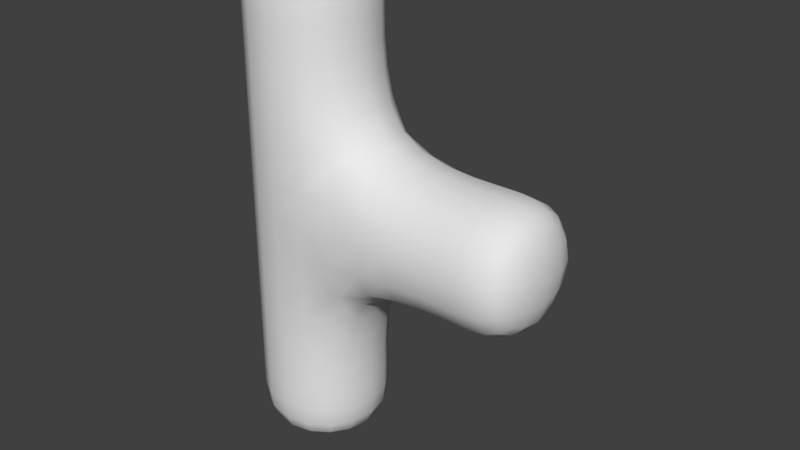 # Source: rigged.blend  (saved by Blender 2.77.0; exported with 4.5.12 LTS)
import bpy
from mathutils import Matrix  # noqa: F401  (used for matrix-valued properties, if any)

bpy.ops.wm.read_factory_settings(use_empty=True)
scene = bpy.context.scene
scene.name = 'Scene'

# ---- collections
col_collection_1 = bpy.data.collections.new('Collection 1'); scene.collection.children.link(col_collection_1)

# ---- materials (node trees are filled in below, after node groups)
mat_material = bpy.data.materials.new('Material')
mat_material.alpha_threshold = 0.0
mat_material.use_transparent_shadow = False
mat_material.roughness = 0.5
mat_material.line_color = (0.0, 0.0, 0.0, 1.0)

# ---- material node trees

# ---- world
world_world = bpy.data.worlds.new('World'); scene.world = world_world
world_world.color = (0.05088, 0.05088, 0.05088)
world_world.use_sun_shadow = False
world_world.sun_shadow_jitter_overblur = 0.0
world_world.cycles.sampling_method = 'MANUAL'

# ---- meshes
me_cube = bpy.data.meshes.new('Cube')
me_cube.from_pydata([(0.908, -2.049e-08, -3.466), (0.9375, -5.215e-08, -3.188), (0.8472, -0.3628, -3.463), (0.8194, 0.0, -3.675), (0.8472, 0.3628, -3.463), (0.875, 0.375, -3.188), (0.875, -0.375, -3.188), (0.7639, -0.3264, -3.663), (0.7639, 0.3264, -3.663), (-0.908, -1.159e-06, 3.466), (-0.9375, -1.11e-06, 3.188), (-0.8472, -0.3628, 3.463), (-0.8194, -1.2e-06, 3.675), (-0.8472, 0.3628, 3.463), (-0.875, 0.375, 3.188), (-0.875, -0.375, 3.188), (-0.7639, -0.3264, 3.663), (-0.7639, 0.3264, 3.663), (0.9687, -2.964e-07, -2.008), (0.9062, 0.3806, -2.0), (1.062, -4.47e-07, -1.594), (0.9062, -0.3806, -2.0), (0.9375, -1.788e-07, -2.438), (0.875, 0.375, -2.438), (1.0, 0.3975, -1.562), (1.0, -0.3975, -1.562), (0.875, -0.375, -2.438), (0.003906, -0.9389, -1.984), (0.3906, -0.8806, -1.984), (0.01562, -0.9431, -1.5), (-0.375, -0.875, -1.984), (-1.937e-07, -0.9375, -2.438), (0.375, -0.875, -2.438), (0.4375, -0.8975, -1.5), (-0.375, -0.875, -1.5), (-0.375, -0.875, -2.438), (-0.9375, 1.893e-07, -1.984), (-0.875, -0.375, -1.984), (-0.9375, 1.341e-07, -1.5), (-0.875, 0.375, -1.984), (-0.9375, 2.235e-07, -2.438), (-0.875, -0.375, -2.438), (-0.875, -0.375, -1.5), (-0.875, 0.375, -1.5), (-0.875, 0.375, -2.438), (0.003906, 0.9389, -1.984), (0.3906, 0.8806, -1.984), (2.086e-07, 0.9375, -2.438), (-0.375, 0.875, -1.984), (0.01563, 0.9431, -1.5), (0.4375, 0.8975, -1.5), (0.375, 0.875, -2.438), (-0.375, 0.875, -2.438), (-0.375, 0.875, -1.5), (0.03125, 0.9637, 0.0), (0.03125, 0.9587, -0.5), (-0.375, 0.875, 0.0), (0.03125, 0.9587, 0.5), (0.5, 0.98, 0.0), (0.5, 0.96, -0.5), (-0.375, 0.875, -0.5), (-0.375, 0.875, 0.5), (0.5, 0.96, 0.5), (-0.9375, -1.77e-07, 0.0), (-0.9375, -4.47e-08, -0.5), (-0.875, -0.375, 0.0), (-0.9375, -3.278e-07, 0.5), (-0.875, 0.375, 0.0), (-0.875, 0.375, -0.5), (-0.875, -0.375, -0.5), (-0.875, -0.375, 0.5), (-0.875, 0.375, 0.5), (2.008, -1.14e-06, -0.9687), (1.594, -8.866e-07, -1.062), (2.0, 0.3806, -0.9062), (2.438, -1.378e-06, -0.9375), (2.0, -0.3806, -0.9062), (1.562, -0.3975, -1.0), (1.563, 0.3975, -1.0), (2.438, 0.375, -0.875), (2.437, -0.375, -0.875), (0.03125, -0.9638, 0.0), (0.03125, -0.9588, -0.5), (0.5, -0.98, 0.0), (0.03125, -0.9588, 0.5), (-0.375, -0.875, 0.0), (-0.375, -0.875, -0.5), (0.5, -0.96, -0.5), (0.5, -0.96, 0.5), (-0.375, -0.875, 0.5), (6.519e-08, 1.192e-07, -3.939), (0.3507, 5.96e-08, -3.91), (2.235e-08, -0.3507, -3.91), (-0.3507, 1.788e-07, -3.91), (1.043e-07, 0.3507, -3.91), (0.3264, 0.3264, -3.882), (0.3264, -0.3264, -3.882), (-0.3264, -0.3264, -3.882), (-0.3264, 0.3264, -3.882), (-0.908, 2.57e-07, -3.466), (-0.9375, 2.533e-07, -3.188), (-0.8472, 0.3628, -3.463), (-0.8194, 2.459e-07, -3.675), (-0.8472, -0.3628, -3.463), (-0.875, -0.375, -3.188), (-0.875, 0.375, -3.188), (-0.7639, 0.3264, -3.663), (-0.7639, -0.3264, -3.663), (-4.843e-08, -0.908, -3.466), (-7.451e-08, -0.9375, -3.188), (-0.3628, -0.8472, -3.463), (-3.725e-08, -0.8194, -3.675), (0.3628, -0.8472, -3.463), (0.375, -0.875, -3.188), (-0.375, -0.875, -3.188), (-0.3264, -0.7639, -3.663), (0.3264, -0.7639, -3.663), (1.732e-07, 0.908, -3.466), (1.788e-07, 0.9375, -3.188), (0.3628, 0.8472, -3.463), (1.639e-07, 0.8194, -3.675), (-0.3628, 0.8472, -3.463), (-0.375, 0.875, -3.188), (0.375, 0.875, -3.188), (0.3264, 0.7639, -3.663), (-0.3264, 0.7639, -3.663), (3.466, 0.908, 7.153e-07), (3.188, 0.9375, 4.768e-07), (3.463, 0.8472, 0.3628), (3.675, 0.8194, 7.153e-07), (3.463, 0.8472, -0.3628), (3.188, 0.875, -0.375), (3.188, 0.875, 0.375), (3.663, 0.7639, 0.3264), (3.663, 0.7639, -0.3264), (-0.9375, -8.103e-07, 1.984), (-0.9375, -6.407e-07, 1.5), (-0.875, -0.375, 1.984), (-0.9375, -9.462e-07, 2.438), (-0.875, 0.375, 1.984), (-0.875, 0.375, 1.5), (-0.875, -0.375, 1.5), (-0.875, -0.375, 2.438), (-0.875, 0.375, 2.438), (0.9687, -1.531e-06, 2.008), (1.062, -1.453e-06, 1.594), (0.9062, 0.3806, 2.0), (0.9375, -1.639e-06, 2.438), (0.9062, -0.3806, 2.0), (1.0, -0.3975, 1.562), (1.0, 0.3975, 1.562), (0.875, 0.375, 2.438), (0.875, -0.375, 2.438), (0.003905, -0.9389, 1.984), (0.01562, -0.9431, 1.5), (0.3906, -0.8806, 1.984), (-1.296e-06, -0.9375, 2.438), (-0.375, -0.875, 1.984), (-0.375, -0.875, 1.5), (0.4375, -0.8975, 1.5), (0.375, -0.875, 2.438), (-0.375, -0.875, 2.438), (0.003906, 0.9389, 1.984), (0.01562, 0.9431, 1.5), (-0.375, 0.875, 1.984), (-5.96e-07, 0.9375, 2.438), (0.3906, 0.8806, 1.984), (0.4375, 0.8975, 1.5), (-0.375, 0.875, 1.5), (-0.375, 0.875, 2.438), (0.375, 0.875, 2.438), (-1.099e-06, -1.49e-06, 3.939), (-9.686e-07, 0.3507, 3.91), (-0.3507, -1.356e-06, 3.91), (-1.222e-06, -0.3507, 3.91), (0.3507, -1.632e-06, 3.91), (0.3264, 0.3264, 3.882), (-0.3264, 0.3264, 3.882), (-0.3264, -0.3264, 3.882), (0.3264, -0.3264, 3.882), (-7.506e-07, 0.908, 3.466), (-7.153e-07, 0.9375, 3.188), (-0.3628, 0.8472, 3.463), (-7.898e-07, 0.8194, 3.675), (0.3628, 0.8472, 3.463), (0.375, 0.875, 3.188), (-0.375, 0.875, 3.188), (-0.3264, 0.7639, 3.663), (0.3264, 0.7639, 3.663), (-1.421e-06, -0.908, 3.466), (-1.416e-06, -0.9375, 3.188), (0.3628, -0.8472, 3.463), (-1.386e-06, -0.8194, 3.675), (-0.3628, -0.8472, 3.463), (-0.375, -0.875, 3.188), (0.375, -0.875, 3.188), (0.3264, -0.7639, 3.663), (-0.3264, -0.7639, 3.663), (0.908, -1.833e-06, 3.466), (0.9375, -1.81e-06, 3.188), (0.8472, 0.3628, 3.463), (0.8194, -1.81e-06, 3.675), (0.8472, -0.3628, 3.463), (0.875, -0.375, 3.188), (0.875, 0.375, 3.188), (0.7639, 0.3264, 3.663), (0.7639, -0.3264, 3.663), (1.984, -0.9403, 2.384e-07), (1.5, -0.9488, 0.0), (1.984, -0.8806, -0.3906), (2.437, -0.9375, 4.768e-07), (1.984, -0.8806, 0.3906), (1.5, -0.8975, 0.4375), (1.5, -0.8975, -0.4375), (2.437, -0.875, -0.375), (2.437, -0.875, 0.375), (1.984, 0.9403, 2.384e-07), (1.5, 0.9487, 0.0), (1.984, 0.8806, 0.3906), (2.438, 0.9375, 4.768e-07), (1.984, 0.8806, -0.3906), (1.5, 0.8975, -0.4375), (1.5, 0.8975, 0.4375), (2.438, 0.875, 0.375), (2.438, 0.875, -0.375), (2.008, -1.764e-06, 0.9688), (1.594, -1.565e-06, 1.062), (2.0, -0.3806, 0.9062), (2.437, -1.997e-06, 0.9375), (2.0, 0.3806, 0.9062), (1.562, 0.3975, 1.0), (1.562, -0.3975, 1.0), (2.437, -0.375, 0.875), (2.437, 0.375, 0.875), (3.939, -2.572e-06, 7.153e-07), (3.91, -2.429e-06, -0.3507), (3.91, 0.3507, 7.153e-07), (3.91, -2.682e-06, 0.3507), (3.91, -0.3507, 7.153e-07), (3.882, -0.3264, -0.3264), (3.882, 0.3264, -0.3264), (3.882, 0.3264, 0.3264), (3.882, -0.3264, 0.3264), (3.466, -2.582e-06, 0.908), (3.187, -2.421e-06, 0.9375), (3.463, -0.3628, 0.8472), (3.675, -2.682e-06, 0.8194), (3.463, 0.3628, 0.8472), (3.187, 0.375, 0.875), (3.187, -0.375, 0.875), (3.663, -0.3264, 0.7639), (3.663, 0.3264, 0.7639), (3.466, -1.973e-06, -0.908), (3.188, -1.803e-06, -0.9375), (3.463, 0.3628, -0.8472), (3.675, -2.123e-06, -0.8194), (3.463, -0.3628, -0.8472), (3.187, -0.375, -0.875), (3.188, 0.375, -0.875), (3.663, 0.3264, -0.7639), (3.663, -0.3264, -0.7639), (3.466, -0.908, 7.153e-07), (3.187, -0.9375, 4.768e-07), (3.463, -0.8472, -0.3628), (3.675, -0.8194, 7.153e-07), (3.463, -0.8472, 0.3628), (3.187, -0.875, 0.375), (3.187, -0.875, -0.375), (3.663, -0.7639, -0.3264), (3.663, -0.7639, 0.3264), (0.875, 0.375, -2.844), (0.9375, -9.593e-08, -2.844), (0.875, -0.375, -2.844), (0.375, 0.875, -2.844), (1.872e-07, 0.9375, -2.844), (-0.375, 0.875, -2.844), (0.6875, 0.6875, -2.438), (0.7148, 0.6959, -1.988), (0.7969, 0.7212, -1.516), (0.375, -0.875, -2.844), (-1.192e-07, -0.9375, -2.844), (-0.375, -0.875, -2.844), (0.6875, -0.6875, -2.438), (0.7148, -0.6959, -1.988), (0.7969, -0.7213, -1.516), (-0.875, -0.375, -2.844), (-0.9375, 2.412e-07, -2.844), (-0.875, 0.375, -2.844), (-0.6875, -0.6875, -2.438), (-0.6875, -0.6875, -1.984), (-0.6875, -0.6875, -1.5), (-0.6875, 0.6875, -2.438), (-0.6875, 0.6875, -1.984), (-0.6875, 0.6875, -1.5), (1.203, 0.4087, -1.203), (1.258, -6.51e-07, -1.258), (1.203, -0.4088, -1.203), (0.4844, 0.9244, -1.0), (0.02734, 0.9498, -1.0), (-0.375, 0.875, -1.0), (0.4844, -0.9244, -1.0), (0.02734, -0.9498, -1.0), (-0.375, -0.875, -1.0), (-0.875, -0.375, -1.0), (-0.9375, 5.867e-08, -1.0), (-0.875, 0.375, -1.0), (-0.875, -0.375, 2.844), (-0.9375, -1.047e-06, 2.844), (-0.875, 0.375, 2.844), (0.375, -0.875, 2.844), (-1.367e-06, -0.9375, 2.844), (-0.375, -0.875, 2.844), (0.375, 0.875, 2.844), (-6.706e-07, 0.9375, 2.844), (-0.375, 0.875, 2.844), (0.875, 0.375, 2.844), (0.9375, -1.743e-06, 2.844), (0.875, -0.375, 2.844), (-0.6875, 0.6875, 0.5), (-0.6875, 0.6875, 0.0), (-0.6875, 0.6875, -0.5), (1.0, 0.9244, -0.4844), (1.0, 0.9622, 0.0), (1.0, 0.9244, 0.4844), (-0.6875, -0.6875, 0.5), (-0.6875, -0.6875, 0.0), (-0.6875, -0.6875, -0.5), (1.0, -0.9244, -0.4844), (1.0, -0.9622, 0.0), (1.0, -0.9244, 0.4844), (0.599, 0.3021, -3.799), (0.6432, 2.328e-08, -3.822), (0.599, -0.3021, -3.799), (0.3021, 0.599, -3.799), (1.416e-07, 0.6432, -3.822), (-0.3021, 0.599, -3.799), (0.3021, -0.599, -3.799), (-1.863e-08, -0.6432, -3.822), (-0.3021, -0.599, -3.799), (-0.599, -0.3021, -3.799), (-0.6432, 2.207e-07, -3.822), (-0.599, 0.3021, -3.799), (0.6875, -0.6875, -3.188), (0.6654, -0.6654, -3.46), (0.599, -0.599, -3.651), (0.599, 0.599, -3.651), (0.6654, 0.6654, -3.46), (0.6875, 0.6875, -3.188), (-0.6875, 0.6875, -3.188), (-0.6654, 0.6654, -3.46), (-0.599, 0.599, -3.651), (-0.599, -0.599, -3.651), (-0.6654, -0.6654, -3.46), (-0.6875, -0.6875, -3.188), (1.203, 0.4087, 1.203), (1.258, -1.445e-06, 1.258), (1.203, -0.4088, 1.203), (0.4844, 0.9244, 1.0), (0.02734, 0.9498, 1.0), (-0.375, 0.875, 1.0), (0.4844, -0.9244, 1.0), (0.02734, -0.9498, 1.0), (-0.375, -0.875, 1.0), (-0.875, -0.375, 1.0), (-0.9375, -4.815e-07, 1.0), (-0.875, 0.375, 1.0), (2.844, 0.375, 0.875), (2.844, -2.228e-06, 0.9375), (2.844, -0.375, 0.875), (2.844, -0.875, -0.375), (2.844, -0.9375, 4.768e-07), (2.844, -0.875, 0.375), (2.844, 0.875, -0.375), (2.844, 0.9375, 4.768e-07), (2.844, 0.875, 0.375), (2.844, 0.375, -0.875), (2.844, -1.607e-06, -0.9375), (2.844, -0.375, -0.875), (-0.6875, -0.6875, 2.438), (-0.6875, -0.6875, 1.984), (-0.6875, -0.6875, 1.5), (0.7969, -0.7213, 1.516), (0.7148, -0.6959, 1.988), (0.6875, -0.6875, 2.438), (0.6875, 0.6875, 2.438), (0.7148, 0.6959, 1.988), (0.7969, 0.7212, 1.516), (-0.6875, 0.6875, 1.5), (-0.6875, 0.6875, 1.984), (-0.6875, 0.6875, 2.438), (0.599, 0.3021, 3.799), (0.6432, -1.74e-06, 3.822), (0.599, -0.3021, 3.799), (0.3021, 0.599, 3.799), (-8.54e-07, 0.6432, 3.822), (-0.3021, 0.599, 3.799), (0.3021, -0.599, 3.799), (-1.329e-06, -0.6432, 3.822), (-0.3021, -0.599, 3.799), (-0.599, -0.3021, 3.799), (-0.6432, -1.257e-06, 3.822), (-0.599, 0.3021, 3.799), (-0.6875, -0.6875, 3.188), (-0.6654, -0.6654, 3.46), (-0.599, -0.599, 3.651), (-0.599, 0.599, 3.651), (-0.6654, 0.6654, 3.46), (-0.6875, 0.6875, 3.188), (0.599, 0.599, 3.651), (0.6654, 0.6654, 3.46), (0.6875, 0.6875, 3.188), (0.6875, -0.6875, 3.188), (0.6654, -0.6654, 3.46), (0.599, -0.599, 3.651), (1.516, 0.7212, -0.7969), (1.988, 0.6959, -0.7148), (2.438, 0.6875, -0.6875), (2.437, -0.6875, -0.6875), (1.988, -0.6959, -0.7148), (1.516, -0.7213, -0.7969), (2.437, -0.6875, 0.6875), (1.988, -0.6959, 0.7148), (1.516, -0.7213, 0.7969), (1.516, 0.7212, 0.7969), (1.988, 0.6959, 0.7148), (2.438, 0.6875, 0.6875), (3.799, 0.3021, 0.599), (3.822, -2.721e-06, 0.6432), (3.799, -0.3021, 0.599), (3.799, -0.599, -0.3021), (3.822, -0.6432, 7.153e-07), (3.799, -0.599, 0.3021), (3.799, 0.599, -0.3021), (3.822, 0.6432, 7.153e-07), (3.799, 0.599, 0.3021), (3.799, 0.3021, -0.599), (3.822, -2.275e-06, -0.6432), (3.799, -0.3021, -0.599), (3.188, 0.6875, 0.6875), (3.46, 0.6654, 0.6654), (3.651, 0.599, 0.599), (3.651, 0.599, -0.599), (3.46, 0.6654, -0.6654), (3.188, 0.6875, -0.6875), (3.187, -0.6875, 0.6875), (3.46, -0.6654, 0.6654), (3.651, -0.599, 0.599), (3.651, -0.599, -0.599), (3.46, -0.6654, -0.6654), (3.187, -0.6875, -0.6875), (0.6875, 0.6875, -2.844), (0.6875, -0.6875, -2.844), (-0.6875, -0.6875, -2.844), (-0.6875, 0.6875, -2.844), (1.0, 0.786, -1.0), (1.0, -0.786, -1.0), (-0.6875, -0.6875, -1.0), (-0.6875, 0.6875, -1.0), (-0.6875, -0.6875, 2.844), (-0.6875, 0.6875, 2.844), (0.6875, -0.6875, 2.844), (0.6875, 0.6875, 2.844), (0.5093, 0.5093, -3.755), (0.5093, -0.5093, -3.755), (-0.5093, 0.5093, -3.755), (-0.5093, -0.5093, -3.755), (1.0, 0.786, 1.0), (1.0, -0.786, 1.0), (-0.6875, 0.6875, 1.0), (-0.6875, -0.6875, 1.0), (2.844, -0.6875, 0.6875), (2.844, 0.6875, 0.6875), (2.844, -0.6875, -0.6875), (2.844, 0.6875, -0.6875), (0.5093, 0.5093, 3.755), (0.5093, -0.5093, 3.755), (-0.5093, 0.5093, 3.755), (-0.5093, -0.5093, 3.755), (3.755, 0.5093, 0.5093), (3.755, -0.5093, 0.5093), (3.755, -0.5093, -0.5093), (3.755, 0.5093, -0.5093)], [], [(0, 4, 5, 1), (1, 5, 270, 271), (4, 346, 347, 5), (5, 347, 450, 270), (0, 1, 6, 2), (2, 6, 342, 343), (1, 271, 272, 6), (6, 272, 451, 342), (0, 2, 7, 3), (3, 7, 332, 331), (2, 343, 344, 7), (7, 344, 463, 332), (0, 3, 8, 4), (4, 8, 345, 346), (3, 331, 330, 8), (8, 330, 462, 345), (9, 13, 14, 10), (10, 14, 308, 307), (13, 406, 407, 14), (14, 407, 459, 308), (9, 10, 15, 11), (11, 15, 402, 403), (10, 307, 306, 15), (15, 306, 458, 402), (9, 11, 16, 12), (12, 16, 399, 400), (11, 403, 404, 16), (16, 404, 477, 399), (9, 12, 17, 13), (13, 17, 405, 406), (12, 400, 401, 17), (17, 401, 476, 405), (18, 22, 23, 19), (19, 23, 276, 277), (22, 271, 270, 23), (23, 270, 450, 276), (18, 19, 24, 20), (20, 24, 294, 295), (19, 277, 278, 24), (24, 278, 454, 294), (18, 20, 25, 21), (21, 25, 284, 283), (20, 295, 296, 25), (25, 296, 455, 284), (18, 21, 26, 22), (22, 26, 272, 271), (21, 283, 282, 26), (26, 282, 451, 272), (27, 31, 32, 28), (28, 32, 282, 283), (31, 280, 279, 32), (32, 279, 451, 282), (27, 28, 33, 29), (29, 33, 300, 301), (28, 283, 284, 33), (33, 284, 455, 300), (27, 29, 34, 30), (30, 34, 290, 289), (29, 301, 302, 34), (34, 302, 456, 290), (27, 30, 35, 31), (31, 35, 281, 280), (30, 289, 288, 35), (35, 288, 452, 281), (36, 40, 41, 37), (37, 41, 288, 289), (40, 286, 285, 41), (41, 285, 452, 288), (36, 37, 42, 38), (38, 42, 303, 304), (37, 289, 290, 42), (42, 290, 456, 303), (36, 38, 43, 39), (39, 43, 293, 292), (38, 304, 305, 43), (43, 305, 457, 293), (36, 39, 44, 40), (40, 44, 287, 286), (39, 292, 291, 44), (44, 291, 453, 287), (45, 49, 50, 46), (46, 50, 278, 277), (49, 298, 297, 50), (50, 297, 454, 278), (45, 46, 51, 47), (47, 51, 273, 274), (46, 277, 276, 51), (51, 276, 450, 273), (45, 47, 52, 48), (48, 52, 291, 292), (47, 274, 275, 52), (52, 275, 453, 291), (45, 48, 53, 49), (49, 53, 299, 298), (48, 292, 293, 53), (53, 293, 457, 299), (54, 58, 59, 55), (55, 59, 297, 298), (58, 322, 321, 59), (59, 321, 454, 297), (54, 55, 60, 56), (56, 60, 320, 319), (55, 298, 299, 60), (60, 299, 457, 320), (54, 56, 61, 57), (57, 61, 359, 358), (56, 319, 318, 61), (61, 318, 468, 359), (54, 57, 62, 58), (58, 62, 323, 322), (57, 358, 357, 62), (62, 357, 466, 323), (63, 67, 68, 64), (64, 68, 305, 304), (67, 319, 320, 68), (68, 320, 457, 305), (63, 64, 69, 65), (65, 69, 326, 325), (64, 304, 303, 69), (69, 303, 456, 326), (63, 65, 70, 66), (66, 70, 363, 364), (65, 325, 324, 70), (70, 324, 469, 363), (63, 66, 71, 67), (67, 71, 318, 319), (66, 364, 365, 71), (71, 365, 468, 318), (72, 76, 77, 73), (73, 77, 296, 295), (76, 418, 419, 77), (77, 419, 455, 296), (72, 73, 78, 74), (74, 78, 414, 415), (73, 295, 294, 78), (78, 294, 454, 414), (72, 74, 79, 75), (75, 79, 375, 376), (74, 415, 416, 79), (79, 416, 473, 375), (72, 75, 80, 76), (76, 80, 417, 418), (75, 376, 377, 80), (80, 377, 472, 417), (81, 85, 86, 82), (82, 86, 302, 301), (85, 325, 326, 86), (86, 326, 456, 302), (81, 82, 87, 83), (83, 87, 327, 328), (82, 301, 300, 87), (87, 300, 455, 327), (81, 83, 88, 84), (84, 88, 360, 361), (83, 328, 329, 88), (88, 329, 467, 360), (81, 84, 89, 85), (85, 89, 324, 325), (84, 361, 362, 89), (89, 362, 469, 324), (90, 94, 95, 91), (91, 95, 330, 331), (94, 334, 333, 95), (95, 333, 462, 330), (90, 91, 96, 92), (92, 96, 336, 337), (91, 331, 332, 96), (96, 332, 463, 336), (90, 92, 97, 93), (93, 97, 339, 340), (92, 337, 338, 97), (97, 338, 465, 339), (90, 93, 98, 94), (94, 98, 335, 334), (93, 340, 341, 98), (98, 341, 464, 335), (99, 103, 104, 100), (100, 104, 285, 286), (103, 352, 353, 104), (104, 353, 452, 285), (99, 100, 105, 101), (101, 105, 348, 349), (100, 286, 287, 105), (105, 287, 453, 348), (99, 101, 106, 102), (102, 106, 341, 340), (101, 349, 350, 106), (106, 350, 464, 341), (99, 102, 107, 103), (103, 107, 351, 352), (102, 340, 339, 107), (107, 339, 465, 351), (108, 112, 113, 109), (109, 113, 279, 280), (112, 343, 342, 113), (113, 342, 451, 279), (108, 109, 114, 110), (110, 114, 353, 352), (109, 280, 281, 114), (114, 281, 452, 353), (108, 110, 115, 111), (111, 115, 338, 337), (110, 352, 351, 115), (115, 351, 465, 338), (108, 111, 116, 112), (112, 116, 344, 343), (111, 337, 336, 116), (116, 336, 463, 344), (117, 121, 122, 118), (118, 122, 275, 274), (121, 349, 348, 122), (122, 348, 453, 275), (117, 118, 123, 119), (119, 123, 347, 346), (118, 274, 273, 123), (123, 273, 450, 347), (117, 119, 124, 120), (120, 124, 333, 334), (119, 346, 345, 124), (124, 345, 462, 333), (117, 120, 125, 121), (121, 125, 350, 349), (120, 334, 335, 125), (125, 335, 464, 350), (126, 130, 131, 127), (127, 131, 372, 373), (130, 442, 443, 131), (131, 443, 473, 372), (126, 127, 132, 128), (128, 132, 438, 439), (127, 373, 374, 132), (132, 374, 471, 438), (126, 128, 133, 129), (129, 133, 434, 433), (128, 439, 440, 133), (133, 440, 478, 434), (126, 129, 134, 130), (130, 134, 441, 442), (129, 433, 432, 134), (134, 432, 481, 441), (135, 139, 140, 136), (136, 140, 365, 364), (139, 388, 387, 140), (140, 387, 468, 365), (135, 136, 141, 137), (137, 141, 380, 379), (136, 364, 363, 141), (141, 363, 469, 380), (135, 137, 142, 138), (138, 142, 306, 307), (137, 379, 378, 142), (142, 378, 458, 306), (135, 138, 143, 139), (139, 143, 389, 388), (138, 307, 308, 143), (143, 308, 459, 389), (144, 148, 149, 145), (145, 149, 356, 355), (148, 382, 381, 149), (149, 381, 467, 356), (144, 145, 150, 146), (146, 150, 386, 385), (145, 355, 354, 150), (150, 354, 466, 386), (144, 146, 151, 147), (147, 151, 315, 316), (146, 385, 384, 151), (151, 384, 461, 315), (144, 147, 152, 148), (148, 152, 383, 382), (147, 316, 317, 152), (152, 317, 460, 383), (153, 157, 158, 154), (154, 158, 362, 361), (157, 379, 380, 158), (158, 380, 469, 362), (153, 154, 159, 155), (155, 159, 381, 382), (154, 361, 360, 159), (159, 360, 467, 381), (153, 155, 160, 156), (156, 160, 309, 310), (155, 382, 383, 160), (160, 383, 460, 309), (153, 156, 161, 157), (157, 161, 378, 379), (156, 310, 311, 161), (161, 311, 458, 378), (162, 166, 167, 163), (163, 167, 357, 358), (166, 385, 386, 167), (167, 386, 466, 357), (162, 163, 168, 164), (164, 168, 387, 388), (163, 358, 359, 168), (168, 359, 468, 387), (162, 164, 169, 165), (165, 169, 314, 313), (164, 388, 389, 169), (169, 389, 459, 314), (162, 165, 170, 166), (166, 170, 384, 385), (165, 313, 312, 170), (170, 312, 461, 384), (171, 175, 176, 172), (172, 176, 393, 394), (175, 391, 390, 176), (176, 390, 474, 393), (171, 172, 177, 173), (173, 177, 401, 400), (172, 394, 395, 177), (177, 395, 476, 401), (171, 173, 178, 174), (174, 178, 398, 397), (173, 400, 399, 178), (178, 399, 477, 398), (171, 174, 179, 175), (175, 179, 392, 391), (174, 397, 396, 179), (179, 396, 475, 392), (180, 184, 185, 181), (181, 185, 312, 313), (184, 409, 410, 185), (185, 410, 461, 312), (180, 181, 186, 182), (182, 186, 407, 406), (181, 313, 314, 186), (186, 314, 459, 407), (180, 182, 187, 183), (183, 187, 395, 394), (182, 406, 405, 187), (187, 405, 476, 395), (180, 183, 188, 184), (184, 188, 408, 409), (183, 394, 393, 188), (188, 393, 474, 408), (189, 193, 194, 190), (190, 194, 311, 310), (193, 403, 402, 194), (194, 402, 458, 311), (189, 190, 195, 191), (191, 195, 411, 412), (190, 310, 309, 195), (195, 309, 460, 411), (189, 191, 196, 192), (192, 196, 396, 397), (191, 412, 413, 196), (196, 413, 475, 396), (189, 192, 197, 193), (193, 197, 404, 403), (192, 397, 398, 197), (197, 398, 477, 404), (198, 202, 203, 199), (199, 203, 317, 316), (202, 412, 411, 203), (203, 411, 460, 317), (198, 199, 204, 200), (200, 204, 410, 409), (199, 316, 315, 204), (204, 315, 461, 410), (198, 200, 205, 201), (201, 205, 390, 391), (200, 409, 408, 205), (205, 408, 474, 390), (198, 201, 206, 202), (202, 206, 413, 412), (201, 391, 392, 206), (206, 392, 475, 413), (207, 211, 212, 208), (208, 212, 329, 328), (211, 421, 422, 212), (212, 422, 467, 329), (207, 208, 213, 209), (209, 213, 419, 418), (208, 328, 327, 213), (213, 327, 455, 419), (207, 209, 214, 210), (210, 214, 369, 370), (209, 418, 417, 214), (214, 417, 472, 369), (207, 210, 215, 211), (211, 215, 420, 421), (210, 370, 371, 215), (215, 371, 470, 420), (216, 220, 221, 217), (217, 221, 321, 322), (220, 415, 414, 221), (221, 414, 454, 321), (216, 217, 222, 218), (218, 222, 423, 424), (217, 322, 323, 222), (222, 323, 466, 423), (216, 218, 223, 219), (219, 223, 374, 373), (218, 424, 425, 223), (223, 425, 471, 374), (216, 219, 224, 220), (220, 224, 416, 415), (219, 373, 372, 224), (224, 372, 473, 416), (225, 229, 230, 226), (226, 230, 354, 355), (229, 424, 423, 230), (230, 423, 466, 354), (225, 226, 231, 227), (227, 231, 422, 421), (226, 355, 356, 231), (231, 356, 467, 422), (225, 227, 232, 228), (228, 232, 368, 367), (227, 421, 420, 232), (232, 420, 470, 368), (225, 228, 233, 229), (229, 233, 425, 424), (228, 367, 366, 233), (233, 366, 471, 425), (234, 238, 239, 235), (235, 239, 437, 436), (238, 430, 429, 239), (239, 429, 480, 437), (234, 235, 240, 236), (236, 240, 432, 433), (235, 436, 435, 240), (240, 435, 481, 432), (234, 236, 241, 237), (237, 241, 426, 427), (236, 433, 434, 241), (241, 434, 478, 426), (234, 237, 242, 238), (238, 242, 431, 430), (237, 427, 428, 242), (242, 428, 479, 431), (243, 247, 248, 244), (244, 248, 366, 367), (247, 439, 438, 248), (248, 438, 471, 366), (243, 244, 249, 245), (245, 249, 444, 445), (244, 367, 368, 249), (249, 368, 470, 444), (243, 245, 250, 246), (246, 250, 428, 427), (245, 445, 446, 250), (250, 446, 479, 428), (243, 246, 251, 247), (247, 251, 440, 439), (246, 427, 426, 251), (251, 426, 478, 440), (252, 256, 257, 253), (253, 257, 377, 376), (256, 448, 449, 257), (257, 449, 472, 377), (252, 253, 258, 254), (254, 258, 443, 442), (253, 376, 375, 258), (258, 375, 473, 443), (252, 254, 259, 255), (255, 259, 435, 436), (254, 442, 441, 259), (259, 441, 481, 435), (252, 255, 260, 256), (256, 260, 447, 448), (255, 436, 437, 260), (260, 437, 480, 447), (261, 265, 266, 262), (262, 266, 371, 370), (265, 445, 444, 266), (266, 444, 470, 371), (261, 262, 267, 263), (263, 267, 449, 448), (262, 370, 369, 267), (267, 369, 472, 449), (261, 263, 268, 264), (264, 268, 429, 430), (263, 448, 447, 268), (268, 447, 480, 429), (261, 264, 269, 265), (265, 269, 446, 445), (264, 430, 431, 269), (269, 431, 479, 446)])
me_cube.polygons.foreach_set('use_smooth', [True] * 480)
_uv = me_cube.uv_layers.new(name='UVMap')
_uv.uv.foreach_set('vector', [0.0, 0.0, 1.0, 0.0, 1.0, 1.0, 0.0, 1.0, 0.0, 0.0, 1.0, 0.0, 1.0, 1.0, 0.0, 1.0, 0.0, 0.0, 1.0, 0.0, 1.0, 1.0, 0.0, 1.0, 0.0, 0.0, 1.0, 0.0, 1.0, 1.0, 0.0, 1.0, 0.0, 0.0, 1.0, 0.0, 1.0, 1.0, 0.0, 1.0, 0.0, 0.0, 1.0, 0.0, 1.0, 1.0, 0.0, 1.0, 0.0, 0.0, 1.0, 0.0, 1.0, 1.0, 0.0, 1.0, 0.0, 0.0, 1.0, 0.0, 1.0, 1.0, 0.0, 1.0, 0.0, 0.0, 1.0, 0.0, 1.0, 1.0, 0.0, 1.0, 0.0, 0.0, 1.0, 0.0, 1.0, 1.0, 0.0, 1.0, 0.0, 0.0, 1.0, 0.0, 1.0, 1.0, 0.0, 1.0, 0.0, 0.0, 1.0, 0.0, 1.0, 1.0, 0.0, 1.0, 0.0, 0.0, 1.0, 0.0, 1.0, 1.0, 0.0, 1.0, 0.0, 0.0, 1.0, 0.0, 1.0, 1.0, 0.0, 1.0, 0.0, 0.0, 1.0, 0.0, 1.0, 1.0, 0.0, 1.0, 0.0, 0.0, 1.0, 0.0, 1.0, 1.0, 0.0, 1.0, 0.0, 0.0, 1.0, 0.0, 1.0, 1.0, 0.0, 1.0, 0.0, 0.0, 1.0, 0.0, 1.0, 1.0, 0.0, 1.0, 0.0, 0.0, 1.0, 0.0, 1.0, 1.0, 0.0, 1.0, 0.0, 0.0, 1.0, 0.0, 1.0, 1.0, 0.0, 1.0, 0.0, 0.0, 1.0, 0.0, 1.0, 1.0, 0.0, 1.0, 0.0, 0.0, 1.0, 0.0, 1.0, 1.0, 0.0, 1.0, 0.0, 0.0, 1.0, 0.0, 1.0, 1.0, 0.0, 1.0, 0.0, 0.0, 1.0, 0.0, 1.0, 1.0, 0.0, 1.0, 0.0, 0.0, 1.0, 0.0, 1.0, 1.0, 0.0, 1.0, 0.0, 0.0, 1.0, 0.0, 1.0, 1.0, 0.0, 1.0, 0.0, 0.0, 1.0, 0.0, 1.0, 1.0, 0.0, 1.0, 0.0, 0.0, 1.0, 0.0, 1.0, 1.0, 0.0, 1.0, 0.0, 0.0, 1.0, 0.0, 1.0, 1.0, 0.0, 1.0, 0.0, 0.0, 1.0, 0.0, 1.0, 1.0, 0.0, 1.0, 0.0, 0.0, 1.0, 0.0, 1.0, 1.0, 0.0, 1.0, 0.0, 0.0, 1.0, 0.0, 1.0, 1.0, 0.0, 1.0, 0.0, 0.0, 1.0, 0.0, 1.0, 1.0, 0.0, 1.0, 0.0, 0.0, 1.0, 0.0, 1.0, 1.0, 0.0, 1.0, 0.0, 0.0, 1.0, 0.0, 1.0, 1.0, 0.0, 1.0, 0.0, 0.0, 1.0, 0.0, 1.0, 1.0, 0.0, 1.0, 0.0, 0.0, 1.0, 0.0, 1.0, 1.0, 0.0, 1.0, 0.0, 0.0, 1.0, 0.0, 1.0, 1.0, 0.0, 1.0, 0.0, 0.0, 1.0, 0.0, 1.0, 1.0, 0.0, 1.0, 0.0, 0.0, 1.0, 0.0, 1.0, 1.0, 0.0, 1.0, 0.0, 0.0, 1.0, 0.0, 1.0, 1.0, 0.0, 1.0, 0.0, 0.0, 1.0, 0.0, 1.0, 1.0, 0.0, 1.0, 0.0, 0.0, 1.0, 0.0, 1.0, 1.0, 0.0, 1.0, 0.0, 0.0, 1.0, 0.0, 1.0, 1.0, 0.0, 1.0, 0.0, 0.0, 1.0, 0.0, 1.0, 1.0, 0.0, 1.0, 0.0, 0.0, 1.0, 0.0, 1.0, 1.0, 0.0, 1.0, 0.0, 0.0, 1.0, 0.0, 1.0, 1.0, 0.0, 1.0, 0.0, 0.0, 1.0, 0.0, 1.0, 1.0, 0.0, 1.0, 0.0, 0.0, 1.0, 0.0, 1.0, 1.0, 0.0, 1.0, 0.0, 0.0, 1.0, 0.0, 1.0, 1.0, 0.0, 1.0, 0.0, 0.0, 1.0, 0.0, 1.0, 1.0, 0.0, 1.0, 0.0, 0.0, 1.0, 0.0, 1.0, 1.0, 0.0, 1.0, 0.0, 0.0, 1.0, 0.0, 1.0, 1.0, 0.0, 1.0, 0.0, 0.0, 1.0, 0.0, 1.0, 1.0, 0.0, 1.0, 0.0, 0.0, 1.0, 0.0, 1.0, 1.0, 0.0, 1.0, 0.0, 0.0, 1.0, 0.0, 1.0, 1.0, 0.0, 1.0, 0.0, 0.0, 1.0, 0.0, 1.0, 1.0, 0.0, 1.0, 0.0, 0.0, 1.0, 0.0, 1.0, 1.0, 0.0, 1.0, 0.0, 0.0, 1.0, 0.0, 1.0, 1.0, 0.0, 1.0, 0.0, 0.0, 1.0, 0.0, 1.0, 1.0, 0.0, 1.0, 0.0, 0.0, 1.0, 0.0, 1.0, 1.0, 0.0, 1.0, 0.0, 0.0, 1.0, 0.0, 1.0, 1.0, 0.0, 1.0, 0.0, 0.0, 1.0, 0.0, 1.0, 1.0, 0.0, 1.0, 0.0, 0.0, 1.0, 0.0, 1.0, 1.0, 0.0, 1.0, 0.0, 0.0, 1.0, 0.0, 1.0, 1.0, 0.0, 1.0, 0.0, 0.0, 1.0, 0.0, 1.0, 1.0, 0.0, 1.0, 0.0, 0.0, 1.0, 0.0, 1.0, 1.0, 0.0, 1.0, 0.0, 0.0, 1.0, 0.0, 1.0, 1.0, 0.0, 1.0, 0.0, 0.0, 1.0, 0.0, 1.0, 1.0, 0.0, 1.0, 0.0, 0.0, 1.0, 0.0, 1.0, 1.0, 0.0, 1.0, 0.0, 0.0, 1.0, 0.0, 1.0, 1.0, 0.0, 1.0, 0.0, 0.0, 1.0, 0.0, 1.0, 1.0, 0.0, 1.0, 0.0, 0.0, 1.0, 0.0, 1.0, 1.0, 0.0, 1.0, 0.0, 0.0, 1.0, 0.0, 1.0, 1.0, 0.0, 1.0, 0.0, 0.0, 1.0, 0.0, 1.0, 1.0, 0.0, 1.0, 0.0, 0.0, 1.0, 0.0, 1.0, 1.0, 0.0, 1.0, 0.0, 0.0, 1.0, 0.0, 1.0, 1.0, 0.0, 1.0, 0.0, 0.0, 1.0, 0.0, 1.0, 1.0, 0.0, 1.0, 0.0, 0.0, 1.0, 0.0, 1.0, 1.0, 0.0, 1.0, 0.0, 0.0, 1.0, 0.0, 1.0, 1.0, 0.0, 1.0, 0.0, 0.0, 1.0, 0.0, 1.0, 1.0, 0.0, 1.0, 0.0, 0.0, 1.0, 0.0, 1.0, 1.0, 0.0, 1.0, 0.0, 0.0, 1.0, 0.0, 1.0, 1.0, 0.0, 1.0, 0.0, 0.0, 1.0, 0.0, 1.0, 1.0, 0.0, 1.0, 0.0, 0.0, 1.0, 0.0, 1.0, 1.0, 0.0, 1.0, 0.0, 0.0, 1.0, 0.0, 1.0, 1.0, 0.0, 1.0, 0.0, 0.0, 1.0, 0.0, 1.0, 1.0, 0.0, 1.0, 0.0, 0.0, 1.0, 0.0, 1.0, 1.0, 0.0, 1.0, 0.0, 0.0, 1.0, 0.0, 1.0, 1.0, 0.0, 1.0, 0.0, 0.0, 1.0, 0.0, 1.0, 1.0, 0.0, 1.0, 0.0, 0.0, 1.0, 0.0, 1.0, 1.0, 0.0, 1.0, 0.0, 0.0, 1.0, 0.0, 1.0, 1.0, 0.0, 1.0, 0.0, 0.0, 1.0, 0.0, 1.0, 1.0, 0.0, 1.0, 0.0, 0.0, 1.0, 0.0, 1.0, 1.0, 0.0, 1.0, 0.0, 0.0, 1.0, 0.0, 1.0, 1.0, 0.0, 1.0, 0.0, 0.0, 1.0, 0.0, 1.0, 1.0, 0.0, 1.0, 0.0, 0.0, 1.0, 0.0, 1.0, 1.0, 0.0, 1.0, 0.0, 0.0, 1.0, 0.0, 1.0, 1.0, 0.0, 1.0, 0.0, 0.0, 1.0, 0.0, 1.0, 1.0, 0.0, 1.0, 0.0, 0.0, 1.0, 0.0, 1.0, 1.0, 0.0, 1.0, 0.0, 0.0, 1.0, 0.0, 1.0, 1.0, 0.0, 1.0, 0.0, 0.0, 1.0, 0.0, 1.0, 1.0, 0.0, 1.0, 0.0, 0.0, 1.0, 0.0, 1.0, 1.0, 0.0, 1.0, 0.0, 0.0, 1.0, 0.0, 1.0, 1.0, 0.0, 1.0, 0.0, 0.0, 1.0, 0.0, 1.0, 1.0, 0.0, 1.0, 0.0, 0.0, 1.0, 0.0, 1.0, 1.0, 0.0, 1.0, 0.0, 0.0, 1.0, 0.0, 1.0, 1.0, 0.0, 1.0, 0.0, 0.0, 1.0, 0.0, 1.0, 1.0, 0.0, 1.0, 0.0, 0.0, 1.0, 0.0, 1.0, 1.0, 0.0, 1.0, 0.0, 0.0, 1.0, 0.0, 1.0, 1.0, 0.0, 1.0, 0.0, 0.0, 1.0, 0.0, 1.0, 1.0, 0.0, 1.0, 0.0, 0.0, 1.0, 0.0, 1.0, 1.0, 0.0, 1.0, 0.0, 0.0, 1.0, 0.0, 1.0, 1.0, 0.0, 1.0, 0.0, 0.0, 1.0, 0.0, 1.0, 1.0, 0.0, 1.0, 0.0, 0.0, 1.0, 0.0, 1.0, 1.0, 0.0, 1.0, 0.0, 0.0, 1.0, 0.0, 1.0, 1.0, 0.0, 1.0, 0.0, 0.0, 1.0, 0.0, 1.0, 1.0, 0.0, 1.0, 0.0, 0.0, 1.0, 0.0, 1.0, 1.0, 0.0, 1.0, 0.0, 0.0, 1.0, 0.0, 1.0, 1.0, 0.0, 1.0, 0.0, 0.0, 1.0, 0.0, 1.0, 1.0, 0.0, 1.0, 0.0, 0.0, 1.0, 0.0, 1.0, 1.0, 0.0, 1.0, 0.0, 0.0, 1.0, 0.0, 1.0, 1.0, 0.0, 1.0, 0.0, 0.0, 1.0, 0.0, 1.0, 1.0, 0.0, 1.0, 0.0, 0.0, 1.0, 0.0, 1.0, 1.0, 0.0, 1.0, 0.0, 0.0, 1.0, 0.0, 1.0, 1.0, 0.0, 1.0, 0.0, 0.0, 1.0, 0.0, 1.0, 1.0, 0.0, 1.0, 0.0, 0.0, 1.0, 0.0, 1.0, 1.0, 0.0, 1.0, 0.0, 0.0, 1.0, 0.0, 1.0, 1.0, 0.0, 1.0, 0.0, 0.0, 1.0, 0.0, 1.0, 1.0, 0.0, 1.0, 0.0, 0.0, 1.0, 0.0, 1.0, 1.0, 0.0, 1.0, 0.0, 0.0, 1.0, 0.0, 1.0, 1.0, 0.0, 1.0, 0.0, 0.0, 1.0, 0.0, 1.0, 1.0, 0.0, 1.0, 0.0, 0.0, 1.0, 0.0, 1.0, 1.0, 0.0, 1.0, 0.0, 0.0, 1.0, 0.0, 1.0, 1.0, 0.0, 1.0, 0.0, 0.0, 1.0, 0.0, 1.0, 1.0, 0.0, 1.0, 0.0, 0.0, 1.0, 0.0, 1.0, 1.0, 0.0, 1.0, 0.0, 0.0, 1.0, 0.0, 1.0, 1.0, 0.0, 1.0, 0.0, 0.0, 1.0, 0.0, 1.0, 1.0, 0.0, 1.0, 0.0, 0.0, 1.0, 0.0, 1.0, 1.0, 0.0, 1.0, 0.0, 0.0, 1.0, 0.0, 1.0, 1.0, 0.0, 1.0, 0.0, 0.0, 1.0, 0.0, 1.0, 1.0, 0.0, 1.0, 0.0, 0.0, 1.0, 0.0, 1.0, 1.0, 0.0, 1.0, 0.0, 0.0, 1.0, 0.0, 1.0, 1.0, 0.0, 1.0, 0.0, 0.0, 1.0, 0.0, 1.0, 1.0, 0.0, 1.0, 0.0, 0.0, 1.0, 0.0, 1.0, 1.0, 0.0, 1.0, 0.0, 0.0, 1.0, 0.0, 1.0, 1.0, 0.0, 1.0, 0.0, 0.0, 1.0, 0.0, 1.0, 1.0, 0.0, 1.0, 0.0, 0.0, 1.0, 0.0, 1.0, 1.0, 0.0, 1.0, 0.0, 0.0, 1.0, 0.0, 1.0, 1.0, 0.0, 1.0, 0.0, 0.0, 1.0, 0.0, 1.0, 1.0, 0.0, 1.0, 0.0, 0.0, 1.0, 0.0, 1.0, 1.0, 0.0, 1.0, 0.0, 0.0, 1.0, 0.0, 1.0, 1.0, 0.0, 1.0, 0.0, 0.0, 1.0, 0.0, 1.0, 1.0, 0.0, 1.0, 0.0, 0.0, 1.0, 0.0, 1.0, 1.0, 0.0, 1.0, 0.0, 0.0, 1.0, 0.0, 1.0, 1.0, 0.0, 1.0, 0.0, 0.0, 1.0, 0.0, 1.0, 1.0, 0.0, 1.0, 0.0, 0.0, 1.0, 0.0, 1.0, 1.0, 0.0, 1.0, 0.0, 0.0, 1.0, 0.0, 1.0, 1.0, 0.0, 1.0, 0.0, 0.0, 1.0, 0.0, 1.0, 1.0, 0.0, 1.0, 0.0, 0.0, 1.0, 0.0, 1.0, 1.0, 0.0, 1.0, 0.0, 0.0, 1.0, 0.0, 1.0, 1.0, 0.0, 1.0, 0.0, 0.0, 1.0, 0.0, 1.0, 1.0, 0.0, 1.0, 0.0, 0.0, 1.0, 0.0, 1.0, 1.0, 0.0, 1.0, 0.0, 0.0, 1.0, 0.0, 1.0, 1.0, 0.0, 1.0, 0.0, 0.0, 1.0, 0.0, 1.0, 1.0, 0.0, 1.0, 0.0, 0.0, 1.0, 0.0, 1.0, 1.0, 0.0, 1.0, 0.0, 0.0, 1.0, 0.0, 1.0, 1.0, 0.0, 1.0, 0.0, 0.0, 1.0, 0.0, 1.0, 1.0, 0.0, 1.0, 0.0, 0.0, 1.0, 0.0, 1.0, 1.0, 0.0, 1.0, 0.0, 0.0, 1.0, 0.0, 1.0, 1.0, 0.0, 1.0, 0.0, 0.0, 1.0, 0.0, 1.0, 1.0, 0.0, 1.0, 0.0, 0.0, 1.0, 0.0, 1.0, 1.0, 0.0, 1.0, 0.0, 0.0, 1.0, 0.0, 1.0, 1.0, 0.0, 1.0, 0.0, 0.0, 1.0, 0.0, 1.0, 1.0, 0.0, 1.0, 0.0, 0.0, 1.0, 0.0, 1.0, 1.0, 0.0, 1.0, 0.0, 0.0, 1.0, 0.0, 1.0, 1.0, 0.0, 1.0, 0.0, 0.0, 1.0, 0.0, 1.0, 1.0, 0.0, 1.0, 0.0, 0.0, 1.0, 0.0, 1.0, 1.0, 0.0, 1.0, 0.0, 0.0, 1.0, 0.0, 1.0, 1.0, 0.0, 1.0, 0.0, 0.0, 1.0, 0.0, 1.0, 1.0, 0.0, 1.0, 0.0, 0.0, 1.0, 0.0, 1.0, 1.0, 0.0, 1.0, 0.0, 0.0, 1.0, 0.0, 1.0, 1.0, 0.0, 1.0, 0.0, 0.0, 1.0, 0.0, 1.0, 1.0, 0.0, 1.0, 0.0, 0.0, 1.0, 0.0, 1.0, 1.0, 0.0, 1.0, 0.0, 0.0, 1.0, 0.0, 1.0, 1.0, 0.0, 1.0, 0.0, 0.0, 1.0, 0.0, 1.0, 1.0, 0.0, 1.0, 0.0, 0.0, 1.0, 0.0, 1.0, 1.0, 0.0, 1.0, 0.0, 0.0, 1.0, 0.0, 1.0, 1.0, 0.0, 1.0, 0.0, 0.0, 1.0, 0.0, 1.0, 1.0, 0.0, 1.0, 0.0, 0.0, 1.0, 0.0, 1.0, 1.0, 0.0, 1.0, 0.0, 0.0, 1.0, 0.0, 1.0, 1.0, 0.0, 1.0, 0.0, 0.0, 1.0, 0.0, 1.0, 1.0, 0.0, 1.0, 0.0, 0.0, 1.0, 0.0, 1.0, 1.0, 0.0, 1.0, 0.0, 0.0, 1.0, 0.0, 1.0, 1.0, 0.0, 1.0, 0.0, 0.0, 1.0, 0.0, 1.0, 1.0, 0.0, 1.0, 0.0, 0.0, 1.0, 0.0, 1.0, 1.0, 0.0, 1.0, 0.0, 0.0, 1.0, 0.0, 1.0, 1.0, 0.0, 1.0, 0.0, 0.0, 1.0, 0.0, 1.0, 1.0, 0.0, 1.0, 0.0, 0.0, 1.0, 0.0, 1.0, 1.0, 0.0, 1.0, 0.0, 0.0, 1.0, 0.0, 1.0, 1.0, 0.0, 1.0, 0.0, 0.0, 1.0, 0.0, 1.0, 1.0, 0.0, 1.0, 0.0, 0.0, 1.0, 0.0, 1.0, 1.0, 0.0, 1.0, 0.0, 0.0, 1.0, 0.0, 1.0, 1.0, 0.0, 1.0, 0.0, 0.0, 1.0, 0.0, 1.0, 1.0, 0.0, 1.0, 0.0, 0.0, 1.0, 0.0, 1.0, 1.0, 0.0, 1.0, 0.0, 0.0, 1.0, 0.0, 1.0, 1.0, 0.0, 1.0, 0.0, 0.0, 1.0, 0.0, 1.0, 1.0, 0.0, 1.0, 0.0, 0.0, 1.0, 0.0, 1.0, 1.0, 0.0, 1.0, 0.0, 0.0, 1.0, 0.0, 1.0, 1.0, 0.0, 1.0, 0.0, 0.0, 1.0, 0.0, 1.0, 1.0, 0.0, 1.0, 0.0, 0.0, 1.0, 0.0, 1.0, 1.0, 0.0, 1.0, 0.0, 0.0, 1.0, 0.0, 1.0, 1.0, 0.0, 1.0, 0.0, 0.0, 1.0, 0.0, 1.0, 1.0, 0.0, 1.0, 0.0, 0.0, 1.0, 0.0, 1.0, 1.0, 0.0, 1.0, 0.0, 0.0, 1.0, 0.0, 1.0, 1.0, 0.0, 1.0, 0.0, 0.0, 1.0, 0.0, 1.0, 1.0, 0.0, 1.0, 0.0, 0.0, 1.0, 0.0, 1.0, 1.0, 0.0, 1.0, 0.0, 0.0, 1.0, 0.0, 1.0, 1.0, 0.0, 1.0, 0.0, 0.0, 1.0, 0.0, 1.0, 1.0, 0.0, 1.0, 0.0, 0.0, 1.0, 0.0, 1.0, 1.0, 0.0, 1.0, 0.0, 0.0, 1.0, 0.0, 1.0, 1.0, 0.0, 1.0, 0.0, 0.0, 1.0, 0.0, 1.0, 1.0, 0.0, 1.0, 0.0, 0.0, 1.0, 0.0, 1.0, 1.0, 0.0, 1.0, 0.0, 0.0, 1.0, 0.0, 1.0, 1.0, 0.0, 1.0, 0.0, 0.0, 1.0, 0.0, 1.0, 1.0, 0.0, 1.0, 0.0, 0.0, 1.0, 0.0, 1.0, 1.0, 0.0, 1.0, 0.0, 0.0, 1.0, 0.0, 1.0, 1.0, 0.0, 1.0, 0.0, 0.0, 1.0, 0.0, 1.0, 1.0, 0.0, 1.0, 0.0, 0.0, 1.0, 0.0, 1.0, 1.0, 0.0, 1.0, 0.0, 0.0, 1.0, 0.0, 1.0, 1.0, 0.0, 1.0, 0.0, 0.0, 1.0, 0.0, 1.0, 1.0, 0.0, 1.0, 0.0, 0.0, 1.0, 0.0, 1.0, 1.0, 0.0, 1.0, 0.0, 0.0, 1.0, 0.0, 1.0, 1.0, 0.0, 1.0, 0.0, 0.0, 1.0, 0.0, 1.0, 1.0, 0.0, 1.0, 0.0, 0.0, 1.0, 0.0, 1.0, 1.0, 0.0, 1.0, 0.0, 0.0, 1.0, 0.0, 1.0, 1.0, 0.0, 1.0, 0.0, 0.0, 1.0, 0.0, 1.0, 1.0, 0.0, 1.0, 0.0, 0.0, 1.0, 0.0, 1.0, 1.0, 0.0, 1.0, 0.0, 0.0, 1.0, 0.0, 1.0, 1.0, 0.0, 1.0, 0.0, 0.0, 1.0, 0.0, 1.0, 1.0, 0.0, 1.0, 0.0, 0.0, 1.0, 0.0, 1.0, 1.0, 0.0, 1.0, 0.0, 0.0, 1.0, 0.0, 1.0, 1.0, 0.0, 1.0, 0.0, 0.0, 1.0, 0.0, 1.0, 1.0, 0.0, 1.0, 0.0, 0.0, 1.0, 0.0, 1.0, 1.0, 0.0, 1.0, 0.0, 0.0, 1.0, 0.0, 1.0, 1.0, 0.0, 1.0, 0.0, 0.0, 1.0, 0.0, 1.0, 1.0, 0.0, 1.0, 0.0, 0.0, 1.0, 0.0, 1.0, 1.0, 0.0, 1.0, 0.0, 0.0, 1.0, 0.0, 1.0, 1.0, 0.0, 1.0, 0.0, 0.0, 1.0, 0.0, 1.0, 1.0, 0.0, 1.0, 0.0, 0.0, 1.0, 0.0, 1.0, 1.0, 0.0, 1.0, 0.0, 0.0, 1.0, 0.0, 1.0, 1.0, 0.0, 1.0, 0.0, 0.0, 1.0, 0.0, 1.0, 1.0, 0.0, 1.0, 0.0, 0.0, 1.0, 0.0, 1.0, 1.0, 0.0, 1.0, 0.0, 0.0, 1.0, 0.0, 1.0, 1.0, 0.0, 1.0, 0.0, 0.0, 1.0, 0.0, 1.0, 1.0, 0.0, 1.0, 0.0, 0.0, 1.0, 0.0, 1.0, 1.0, 0.0, 1.0, 0.0, 0.0, 1.0, 0.0, 1.0, 1.0, 0.0, 1.0, 0.0, 0.0, 1.0, 0.0, 1.0, 1.0, 0.0, 1.0, 0.0, 0.0, 1.0, 0.0, 1.0, 1.0, 0.0, 1.0, 0.0, 0.0, 1.0, 0.0, 1.0, 1.0, 0.0, 1.0, 0.0, 0.0, 1.0, 0.0, 1.0, 1.0, 0.0, 1.0, 0.0, 0.0, 1.0, 0.0, 1.0, 1.0, 0.0, 1.0, 0.0, 0.0, 1.0, 0.0, 1.0, 1.0, 0.0, 1.0, 0.0, 0.0, 1.0, 0.0, 1.0, 1.0, 0.0, 1.0, 0.0, 0.0, 1.0, 0.0, 1.0, 1.0, 0.0, 1.0, 0.0, 0.0, 1.0, 0.0, 1.0, 1.0, 0.0, 1.0, 0.0, 0.0, 1.0, 0.0, 1.0, 1.0, 0.0, 1.0, 0.0, 0.0, 1.0, 0.0, 1.0, 1.0, 0.0, 1.0, 0.0, 0.0, 1.0, 0.0, 1.0, 1.0, 0.0, 1.0, 0.0, 0.0, 1.0, 0.0, 1.0, 1.0, 0.0, 1.0, 0.0, 0.0, 1.0, 0.0, 1.0, 1.0, 0.0, 1.0, 0.0, 0.0, 1.0, 0.0, 1.0, 1.0, 0.0, 1.0, 0.0, 0.0, 1.0, 0.0, 1.0, 1.0, 0.0, 1.0, 0.0, 0.0, 1.0, 0.0, 1.0, 1.0, 0.0, 1.0, 0.0, 0.0, 1.0, 0.0, 1.0, 1.0, 0.0, 1.0, 0.0, 0.0, 1.0, 0.0, 1.0, 1.0, 0.0, 1.0, 0.0, 0.0, 1.0, 0.0, 1.0, 1.0, 0.0, 1.0, 0.0, 0.0, 1.0, 0.0, 1.0, 1.0, 0.0, 1.0, 0.0, 0.0, 1.0, 0.0, 1.0, 1.0, 0.0, 1.0, 0.0, 0.0, 1.0, 0.0, 1.0, 1.0, 0.0, 1.0, 0.0, 0.0, 1.0, 0.0, 1.0, 1.0, 0.0, 1.0, 0.0, 0.0, 1.0, 0.0, 1.0, 1.0, 0.0, 1.0, 0.0, 0.0, 1.0, 0.0, 1.0, 1.0, 0.0, 1.0, 0.0, 0.0, 1.0, 0.0, 1.0, 1.0, 0.0, 1.0, 0.0, 0.0, 1.0, 0.0, 1.0, 1.0, 0.0, 1.0, 0.0, 0.0, 1.0, 0.0, 1.0, 1.0, 0.0, 1.0, 0.0, 0.0, 1.0, 0.0, 1.0, 1.0, 0.0, 1.0, 0.0, 0.0, 1.0, 0.0, 1.0, 1.0, 0.0, 1.0, 0.0, 0.0, 1.0, 0.0, 1.0, 1.0, 0.0, 1.0, 0.0, 0.0, 1.0, 0.0, 1.0, 1.0, 0.0, 1.0, 0.0, 0.0, 1.0, 0.0, 1.0, 1.0, 0.0, 1.0, 0.0, 0.0, 1.0, 0.0, 1.0, 1.0, 0.0, 1.0, 0.0, 0.0, 1.0, 0.0, 1.0, 1.0, 0.0, 1.0, 0.0, 0.0, 1.0, 0.0, 1.0, 1.0, 0.0, 1.0, 0.0, 0.0, 1.0, 0.0, 1.0, 1.0, 0.0, 1.0, 0.0, 0.0, 1.0, 0.0, 1.0, 1.0, 0.0, 1.0, 0.0, 0.0, 1.0, 0.0, 1.0, 1.0, 0.0, 1.0, 0.0, 0.0, 1.0, 0.0, 1.0, 1.0, 0.0, 1.0, 0.0, 0.0, 1.0, 0.0, 1.0, 1.0, 0.0, 1.0, 0.0, 0.0, 1.0, 0.0, 1.0, 1.0, 0.0, 1.0, 0.0, 0.0, 1.0, 0.0, 1.0, 1.0, 0.0, 1.0, 0.0, 0.0, 1.0, 0.0, 1.0, 1.0, 0.0, 1.0, 0.0, 0.0, 1.0, 0.0, 1.0, 1.0, 0.0, 1.0, 0.0, 0.0, 1.0, 0.0, 1.0, 1.0, 0.0, 1.0, 0.0, 0.0, 1.0, 0.0, 1.0, 1.0, 0.0, 1.0, 0.0, 0.0, 1.0, 0.0, 1.0, 1.0, 0.0, 1.0, 0.0, 0.0, 1.0, 0.0, 1.0, 1.0, 0.0, 1.0, 0.0, 0.0, 1.0, 0.0, 1.0, 1.0, 0.0, 1.0, 0.0, 0.0, 1.0, 0.0, 1.0, 1.0, 0.0, 1.0, 0.0, 0.0, 1.0, 0.0, 1.0, 1.0, 0.0, 1.0, 0.0, 0.0, 1.0, 0.0, 1.0, 1.0, 0.0, 1.0, 0.0, 0.0, 1.0, 0.0, 1.0, 1.0, 0.0, 1.0, 0.0, 0.0, 1.0, 0.0, 1.0, 1.0, 0.0, 1.0, 0.0, 0.0, 1.0, 0.0, 1.0, 1.0, 0.0, 1.0, 0.0, 0.0, 1.0, 0.0, 1.0, 1.0, 0.0, 1.0, 0.0, 0.0, 1.0, 0.0, 1.0, 1.0, 0.0, 1.0, 0.0, 0.0, 1.0, 0.0, 1.0, 1.0, 0.0, 1.0, 0.0, 0.0, 1.0, 0.0, 1.0, 1.0, 0.0, 1.0, 0.0, 0.0, 1.0, 0.0, 1.0, 1.0, 0.0, 1.0, 0.0, 0.0, 1.0, 0.0, 1.0, 1.0, 0.0, 1.0, 0.0, 0.0, 1.0, 0.0, 1.0, 1.0, 0.0, 1.0, 0.0, 0.0, 1.0, 0.0, 1.0, 1.0, 0.0, 1.0, 0.0, 0.0, 1.0, 0.0, 1.0, 1.0, 0.0, 1.0, 0.0, 0.0, 1.0, 0.0, 1.0, 1.0, 0.0, 1.0, 0.0, 0.0, 1.0, 0.0, 1.0, 1.0, 0.0, 1.0, 0.0, 0.0, 1.0, 0.0, 1.0, 1.0, 0.0, 1.0, 0.0, 0.0, 1.0, 0.0, 1.0, 1.0, 0.0, 1.0, 0.0, 0.0, 1.0, 0.0, 1.0, 1.0, 0.0, 1.0, 0.0, 0.0, 1.0, 0.0, 1.0, 1.0, 0.0, 1.0, 0.0, 0.0, 1.0, 0.0, 1.0, 1.0, 0.0, 1.0, 0.0, 0.0, 1.0, 0.0, 1.0, 1.0, 0.0, 1.0, 0.0, 0.0, 1.0, 0.0, 1.0, 1.0, 0.0, 1.0, 0.0, 0.0, 1.0, 0.0, 1.0, 1.0, 0.0, 1.0, 0.0, 0.0, 1.0, 0.0, 1.0, 1.0, 0.0, 1.0, 0.0, 0.0, 1.0, 0.0, 1.0, 1.0, 0.0, 1.0, 0.0, 0.0, 1.0, 0.0, 1.0, 1.0, 0.0, 1.0, 0.0, 0.0, 1.0, 0.0, 1.0, 1.0, 0.0, 1.0, 0.0, 0.0, 1.0, 0.0, 1.0, 1.0, 0.0, 1.0, 0.0, 0.0, 1.0, 0.0, 1.0, 1.0, 0.0, 1.0, 0.0, 0.0, 1.0, 0.0, 1.0, 1.0, 0.0, 1.0, 0.0, 0.0, 1.0, 0.0, 1.0, 1.0, 0.0, 1.0, 0.0, 0.0, 1.0, 0.0, 1.0, 1.0, 0.0, 1.0, 0.0, 0.0, 1.0, 0.0, 1.0, 1.0, 0.0, 1.0, 0.0, 0.0, 1.0, 0.0, 1.0, 1.0, 0.0, 1.0, 0.0, 0.0, 1.0, 0.0, 1.0, 1.0, 0.0, 1.0, 0.0, 0.0, 1.0, 0.0, 1.0, 1.0, 0.0, 1.0, 0.0, 0.0, 1.0, 0.0, 1.0, 1.0, 0.0, 1.0, 0.0, 0.0, 1.0, 0.0, 1.0, 1.0, 0.0, 1.0, 0.0, 0.0, 1.0, 0.0, 1.0, 1.0, 0.0, 1.0, 0.0, 0.0, 1.0, 0.0, 1.0, 1.0, 0.0, 1.0, 0.0, 0.0, 1.0, 0.0, 1.0, 1.0, 0.0, 1.0, 0.0, 0.0, 1.0, 0.0, 1.0, 1.0, 0.0, 1.0, 0.0, 0.0, 1.0, 0.0, 1.0, 1.0, 0.0, 1.0, 0.0, 0.0, 1.0, 0.0, 1.0, 1.0, 0.0, 1.0, 0.0, 0.0, 1.0, 0.0, 1.0, 1.0, 0.0, 1.0, 0.0, 0.0, 1.0, 0.0, 1.0, 1.0, 0.0, 1.0, 0.0, 0.0, 1.0, 0.0, 1.0, 1.0, 0.0, 1.0, 0.0, 0.0, 1.0, 0.0, 1.0, 1.0, 0.0, 1.0, 0.0, 0.0, 1.0, 0.0, 1.0, 1.0, 0.0, 1.0, 0.0, 0.0, 1.0, 0.0, 1.0, 1.0, 0.0, 1.0, 0.0, 0.0, 1.0, 0.0, 1.0, 1.0, 0.0, 1.0, 0.0, 0.0, 1.0, 0.0, 1.0, 1.0, 0.0, 1.0, 0.0, 0.0, 1.0, 0.0, 1.0, 1.0, 0.0, 1.0, 0.0, 0.0, 1.0, 0.0, 1.0, 1.0, 0.0, 1.0, 0.0, 0.0, 1.0, 0.0, 1.0, 1.0, 0.0, 1.0, 0.0, 0.0, 1.0, 0.0, 1.0, 1.0, 0.0, 1.0, 0.0, 0.0, 1.0, 0.0, 1.0, 1.0, 0.0, 1.0, 0.0, 0.0, 1.0, 0.0, 1.0, 1.0, 0.0, 1.0, 0.0, 0.0, 1.0, 0.0, 1.0, 1.0, 0.0, 1.0, 0.0, 0.0, 1.0, 0.0, 1.0, 1.0, 0.0, 1.0, 0.0, 0.0, 1.0, 0.0, 1.0, 1.0, 0.0, 1.0, 0.0, 0.0, 1.0, 0.0, 1.0, 1.0, 0.0, 1.0, 0.0, 0.0, 1.0, 0.0, 1.0, 1.0, 0.0, 1.0, 0.0, 0.0, 1.0, 0.0, 1.0, 1.0, 0.0, 1.0, 0.0, 0.0, 1.0, 0.0, 1.0, 1.0, 0.0, 1.0, 0.0, 0.0, 1.0, 0.0, 1.0, 1.0, 0.0, 1.0, 0.0, 0.0, 1.0, 0.0, 1.0, 1.0, 0.0, 1.0, 0.0, 0.0, 1.0, 0.0, 1.0, 1.0, 0.0, 1.0, 0.0, 0.0, 1.0, 0.0, 1.0, 1.0, 0.0, 1.0, 0.0, 0.0, 1.0, 0.0, 1.0, 1.0, 0.0, 1.0, 0.0, 0.0, 1.0, 0.0, 1.0, 1.0, 0.0, 1.0, 0.0, 0.0, 1.0, 0.0, 1.0, 1.0, 0.0, 1.0, 0.0, 0.0, 1.0, 0.0, 1.0, 1.0, 0.0, 1.0, 0.0, 0.0, 1.0, 0.0, 1.0, 1.0, 0.0, 1.0, 0.0, 0.0, 1.0, 0.0, 1.0, 1.0, 0.0, 1.0, 0.0, 0.0, 1.0, 0.0, 1.0, 1.0, 0.0, 1.0, 0.0, 0.0, 1.0, 0.0, 1.0, 1.0, 0.0, 1.0, 0.0, 0.0, 1.0, 0.0, 1.0, 1.0, 0.0, 1.0, 0.0, 0.0, 1.0, 0.0, 1.0, 1.0, 0.0, 1.0, 0.0, 0.0, 1.0, 0.0, 1.0, 1.0, 0.0, 1.0, 0.0, 0.0, 1.0, 0.0, 1.0, 1.0, 0.0, 1.0, 0.0, 0.0, 1.0, 0.0, 1.0, 1.0, 0.0, 1.0, 0.0, 0.0, 1.0, 0.0, 1.0, 1.0, 0.0, 1.0, 0.0, 0.0, 1.0, 0.0, 1.0, 1.0, 0.0, 1.0, 0.0, 0.0, 1.0, 0.0, 1.0, 1.0, 0.0, 1.0, 0.0, 0.0, 1.0, 0.0, 1.0, 1.0, 0.0, 1.0, 0.0, 0.0, 1.0, 0.0, 1.0, 1.0, 0.0, 1.0, 0.0, 0.0, 1.0, 0.0, 1.0, 1.0, 0.0, 1.0, 0.0, 0.0, 1.0, 0.0, 1.0, 1.0, 0.0, 1.0, 0.0, 0.0, 1.0, 0.0, 1.0, 1.0, 0.0, 1.0, 0.0, 0.0, 1.0, 0.0, 1.0, 1.0, 0.0, 1.0, 0.0, 0.0, 1.0, 0.0, 1.0, 1.0, 0.0, 1.0, 0.0, 0.0, 1.0, 0.0, 1.0, 1.0, 0.0, 1.0, 0.0, 0.0, 1.0, 0.0, 1.0, 1.0, 0.0, 1.0, 0.0, 0.0, 1.0, 0.0, 1.0, 1.0, 0.0, 1.0, 0.0, 0.0, 1.0, 0.0, 1.0, 1.0, 0.0, 1.0, 0.0, 0.0, 1.0, 0.0, 1.0, 1.0, 0.0, 1.0, 0.0, 0.0, 1.0, 0.0, 1.0, 1.0, 0.0, 1.0, 0.0, 0.0, 1.0, 0.0, 1.0, 1.0, 0.0, 1.0, 0.0, 0.0, 1.0, 0.0, 1.0, 1.0, 0.0, 1.0, 0.0, 0.0, 1.0, 0.0, 1.0, 1.0, 0.0, 1.0, 0.0, 0.0, 1.0, 0.0, 1.0, 1.0, 0.0, 1.0, 0.0, 0.0, 1.0, 0.0, 1.0, 1.0, 0.0, 1.0, 0.0, 0.0, 1.0, 0.0, 1.0, 1.0, 0.0, 1.0, 0.0, 0.0, 1.0, 0.0, 1.0, 1.0, 0.0, 1.0, 0.0, 0.0, 1.0, 0.0, 1.0, 1.0, 0.0, 1.0, 0.0, 0.0, 1.0, 0.0, 1.0, 1.0, 0.0, 1.0, 0.0, 0.0, 1.0, 0.0, 1.0, 1.0, 0.0, 1.0, 0.0, 0.0, 1.0, 0.0, 1.0, 1.0, 0.0, 1.0, 0.0, 0.0, 1.0, 0.0, 1.0, 1.0, 0.0, 1.0, 0.0, 0.0, 1.0, 0.0, 1.0, 1.0, 0.0, 1.0, 0.0, 0.0, 1.0, 0.0, 1.0, 1.0, 0.0, 1.0, 0.0, 0.0, 1.0, 0.0, 1.0, 1.0, 0.0, 1.0, 0.0, 0.0, 1.0, 0.0, 1.0, 1.0, 0.0, 1.0, 0.0, 0.0, 1.0, 0.0, 1.0, 1.0, 0.0, 1.0, 0.0, 0.0, 1.0, 0.0, 1.0, 1.0, 0.0, 1.0, 0.0, 0.0, 1.0, 0.0, 1.0, 1.0, 0.0, 1.0, 0.0, 0.0, 1.0, 0.0, 1.0, 1.0, 0.0, 1.0, 0.0, 0.0, 1.0, 0.0, 1.0, 1.0, 0.0, 1.0, 0.0, 0.0, 1.0, 0.0, 1.0, 1.0, 0.0, 1.0, 0.0, 0.0, 1.0, 0.0, 1.0, 1.0, 0.0, 1.0, 0.0, 0.0, 1.0, 0.0, 1.0, 1.0, 0.0, 1.0, 0.0, 0.0, 1.0, 0.0, 1.0, 1.0, 0.0, 1.0, 0.0, 0.0, 1.0, 0.0, 1.0, 1.0, 0.0, 1.0, 0.0, 0.0, 1.0, 0.0, 1.0, 1.0, 0.0, 1.0, 0.0, 0.0, 1.0, 0.0, 1.0, 1.0, 0.0, 1.0, 0.0, 0.0, 1.0, 0.0, 1.0, 1.0, 0.0, 1.0, 0.0, 0.0, 1.0, 0.0, 1.0, 1.0, 0.0, 1.0, 0.0, 0.0, 1.0, 0.0, 1.0, 1.0, 0.0, 1.0, 0.0, 0.0, 1.0, 0.0, 1.0, 1.0, 0.0, 1.0, 0.0, 0.0, 1.0, 0.0, 1.0, 1.0, 0.0, 1.0, 0.0, 0.0, 1.0, 0.0, 1.0, 1.0, 0.0, 1.0, 0.0, 0.0, 1.0, 0.0, 1.0, 1.0, 0.0, 1.0, 0.0, 0.0, 1.0, 0.0, 1.0, 1.0, 0.0, 1.0, 0.0, 0.0, 1.0, 0.0, 1.0, 1.0, 0.0, 1.0, 0.0, 0.0, 1.0, 0.0, 1.0, 1.0, 0.0, 1.0, 0.0, 0.0, 1.0, 0.0, 1.0, 1.0, 0.0, 1.0, 0.0, 0.0, 1.0, 0.0, 1.0, 1.0, 0.0, 1.0, 0.0, 0.0, 1.0, 0.0, 1.0, 1.0, 0.0, 1.0, 0.0, 0.0, 1.0, 0.0, 1.0, 1.0, 0.0, 1.0, 0.0, 0.0, 1.0, 0.0, 1.0, 1.0, 0.0, 1.0, 0.0, 0.0, 1.0, 0.0, 1.0, 1.0, 0.0, 1.0, 0.0, 0.0, 1.0, 0.0, 1.0, 1.0, 0.0, 1.0, 0.0, 0.0, 1.0, 0.0, 1.0, 1.0, 0.0, 1.0, 0.0, 0.0, 1.0, 0.0, 1.0, 1.0, 0.0, 1.0, 0.0, 0.0, 1.0, 0.0, 1.0, 1.0, 0.0, 1.0, 0.0, 0.0, 1.0, 0.0, 1.0, 1.0, 0.0, 1.0, 0.0, 0.0, 1.0, 0.0, 1.0, 1.0, 0.0, 1.0, 0.0, 0.0, 1.0, 0.0, 1.0, 1.0, 0.0, 1.0, 0.0, 0.0, 1.0, 0.0, 1.0, 1.0, 0.0, 1.0, 0.0, 0.0, 1.0, 0.0, 1.0, 1.0, 0.0, 1.0, 0.0, 0.0, 1.0, 0.0, 1.0, 1.0, 0.0, 1.0, 0.0, 0.0, 1.0, 0.0, 1.0, 1.0, 0.0, 1.0, 0.0, 0.0, 1.0, 0.0, 1.0, 1.0, 0.0, 1.0, 0.0, 0.0, 1.0, 0.0, 1.0, 1.0, 0.0, 1.0, 0.0, 0.0, 1.0, 0.0, 1.0, 1.0, 0.0, 1.0, 0.0, 0.0, 1.0, 0.0, 1.0, 1.0, 0.0, 1.0, 0.0, 0.0, 1.0, 0.0, 1.0, 1.0, 0.0, 1.0, 0.0, 0.0, 1.0, 0.0, 1.0, 1.0, 0.0, 1.0, 0.0, 0.0, 1.0, 0.0, 1.0, 1.0, 0.0, 1.0, 0.0, 0.0, 1.0, 0.0, 1.0, 1.0, 0.0, 1.0, 0.0, 0.0, 1.0, 0.0, 1.0, 1.0, 0.0, 1.0, 0.0, 0.0, 1.0, 0.0, 1.0, 1.0, 0.0, 1.0, 0.0, 0.0, 1.0, 0.0, 1.0, 1.0, 0.0, 1.0, 0.0, 0.0, 1.0, 0.0, 1.0, 1.0, 0.0, 1.0, 0.0, 0.0, 1.0, 0.0, 1.0, 1.0, 0.0, 1.0, 0.0, 0.0, 1.0, 0.0, 1.0, 1.0, 0.0, 1.0, 0.0, 0.0, 1.0, 0.0, 1.0, 1.0, 0.0, 1.0, 0.0, 0.0, 1.0, 0.0, 1.0, 1.0, 0.0, 1.0, 0.0, 0.0, 1.0, 0.0, 1.0, 1.0, 0.0, 1.0])
me_cube.materials.append(mat_material)
me_cube.use_remesh_preserve_volume = False
me_cube.use_remesh_preserve_attributes = False
me_cube.use_mirror_vertex_groups = False
me_cube.update()
arm_armature_001 = bpy.data.armatures.new('Armature.001')  # bones are not reproduced

# ---- objects
ob_armature = bpy.data.objects.new('Armature', arm_armature_001)
ob_cube = bpy.data.objects.new('Cube', me_cube)

# ---- transforms, parenting, visibility, modifiers, constraints
ob_armature.location = (0.0, 0.0, 0.0)
ob_armature.show_in_front = True
ob_armature.lineart.crease_threshold = 0.0
ob_cube.parent = ob_armature
ob_cube.location = (0.0, 0.0, 0.0)
ob_cube.lock_rotations_4d = False
ob_cube.empty_display_type = 'ARROWS'
ob_cube.lineart.crease_threshold = 0.0
_vg = ob_cube.vertex_groups.new(name='Bone.003')
for _i, _w in zip([0, 1, 2, 3, 5, 6, 7, 18, 19, 20, 21, 22, 23, 24, 25, 26, 27, 28, 29, 30, 31, 32, 33, 34, 35, 36, 37, 38, 39, 40, 41, 42, 43, 44, 45, 46, 47, 48, 49, 50, 51, 52, 53, 54, 55, 56, 57, 58, 59, 60, 61, 62, 63, 64, 65, 66, 67, 68, 69, 70, 71, 72, 73, 74, 75, 76, 77, 78, 79, 80, 81, 82, 83, 84, 85, 86, 87, 88, 89, 90, 91, 92, 93, 96, 97, 99, 100, 102, 103, 104, 107, 108, 109, 110, 111, 112, 113, 114, 115, 116, 117, 118, 119, 121, 122, 123, 126, 127, 128, 129, 130, 131, 132, 133, 134, 135, 136, 137, 139, 140, 141, 144, 145, 146, 147, 148, 149, 150, 151, 152, 153, 154, 155, 156, 157, 158, 159, 160, 161, 162, 163, 164, 166, 167, 168, 170, 172, 176, 180, 183, 184, 185, 188, 189, 190, 191, 192, 193, 194, 195, 196, 198, 199, 200, 201, 202, 203, 204, 205, 206, 207, 208, 209, 210, 211, 212, 213, 214, 215, 216, 217, 218, 219, 220, 221, 222, 223, 224, 225, 226, 227, 228, 229, 230, 231, 232, 233, 234, 235, 236, 237, 238, 239, 240, 241, 242, 243, 244, 245, 246, 247, 248, 249, 250, 251, 252, 253, 254, 255, 256, 257, 258, 259, 260, 261, 262, 263, 264, 265, 266, 267, 268, 269, 270, 271, 272, 273, 274, 275, 276, 277, 278, 279, 280, 281, 282, 283, 284, 285, 286, 287, 288, 289, 290, 291, 292, 293, 294, 295, 296, 297, 298, 299, 300, 301, 302, 303, 304, 305, 309, 310, 311, 312, 315, 316, 317, 318, 319, 320, 321, 322, 323, 324, 325, 326, 327, 328, 329, 331, 332, 336, 337, 338, 339, 340, 342, 343, 344, 346, 347, 348, 351, 352, 353, 354, 355, 356, 357, 358, 359, 360, 361, 362, 363, 364, 365, 366, 367, 368, 369, 370, 371, 372, 373, 374, 375, 376, 377, 379, 380, 381, 382, 383, 384, 385, 386, 387, 388, 390, 391, 392, 393, 394, 395, 396, 408, 409, 410, 411, 412, 413, 414, 415, 416, 417, 418, 419, 420, 421, 422, 423, 424, 425, 426, 427, 428, 429, 430, 431, 432, 433, 434, 435, 436, 437, 438, 439, 440, 441, 442, 443, 444, 445, 446, 447, 448, 449, 450, 451, 452, 453, 454, 455, 456, 457, 460, 461, 463, 465, 466, 467, 468, 469, 470, 471, 472, 473, 474, 475, 478, 479, 480, 481], [0.01322, 0.03267, 0.01724, 0.002394, 0.0004324, 0.03421, 0.00548, 0.03238, 0.03823, 0.1333, 0.03903, 0.0, 0.01589, 0.1492, 0.1148, 0.0, 0.0, 0.1553, 0.0, 0.0, 0.0, 0.003657, 0.1176, 0.0, 0.0, 0.002305, 0.0008909, 0.003895, 0.004271, 0.0003358, 3.925e-05, 0.00335, 0.006078, 0.001698, 0.02143, 0.03158, 0.01184, 0.01547, 0.05506, 0.07756, 0.01544, 0.01015, 0.05511, 0.09932, 0.1011, 0.09607, 0.05161, 0.1112, 0.1115, 0.09938, 0.02628, 0.09857, 0.003122, 0.005776, 0.004535, 0.0004841, 0.003225, 0.009045, 0.005224, 0.001333, 0.0003209, 0.2103, 0.2593, 0.4445, 0.4581, 0.09852, 0.07404, 0.2521, 0.1796, 0.6434, 0.0, 0.0, 0.0, 0.0, 0.0, 0.0, 0.0, 0.0, 0.0, 0.001002, 0.001045, 0.0008914, 0.001002, 0.0008424, 0.001017, 0.0, 0.0, 0.0, 0.0, 0.0, 0.0, 0.01719, 0.0398, 0.01299, 0.002436, 0.01892, 0.04042, 0.03418, 0.002484, 0.00439, 0.0003021, 0.002459, 0.0003981, 8.975e-05, 0.0009568, 0.003609, 0.8278, 0.7681, 0.8507, 0.9017, 0.8489, 0.7994, 0.6318, 0.9086, 0.8959, 0.0, 7.194e-06, 0.0, 0.0, 0.0, 0.0002072, 0.0, 0.00633, 0.0, 0.0, 0.0, 0.0005882, 0.005258, 0.0, 0.0, 0.0, 0.0, 0.0, 0.0458, 0.0, 0.0, 0.0, 0.0, 0.04645, 0.0, 0.0, 0.0, 0.0, 0.0, 0.0, 0.02848, 0.001995, 0.002219, 0.009849, 0.006908, 0.01111, 0.01191, 0.007369, 0.001775, 0.002389, 0.008041, 0.0001148, 0.002463, 0.003131, 0.001719, 0.003012, 0.01067, 0.0119, 0.009425, 0.00588, 0.01118, 0.009641, 0.009523, 0.006071, 0.00469, 0.0, 0.0, 0.0, 0.2703, 0.1285, 0.1328, 0.0, 0.7763, 0.4623, 0.5187, 0.1904, 0.2619, 0.7725, 0.4793, 0.1862, 0.1956, 0.4757, 0.7457, 0.1956, 0.1857, 0.179, 0.6923, 0.1956, 0.1916, 0.1107, 0.8145, 0.6578, 0.9415, 0.9602, 0.9328, 0.935, 0.9627, 0.9663, 0.9516, 0.9347, 0.95, 0.8681, 0.7874, 0.9326, 0.9199, 0.8519, 0.7653, 0.9182, 0.9361, 0.91, 0.9081, 0.8537, 0.9208, 0.9189, 0.9579, 0.9039, 0.9004, 0.9265, 0.9683, 0.9657, 0.9052, 0.9678, 0.9658, 0.8758, 0.8751, 0.98, 0.9679, 0.965, 0.005315, 0.04463, 0.04798, 0.01414, 0.01075, 0.0046, 0.01764, 0.04118, 0.1244, 0.0, 0.0, 0.0, 0.0, 0.08859, 0.1155, 0.0, 0.0, 0.0001912, 0.0, 0.0, 0.0, 0.00523, 0.008148, 0.01321, 0.157, 0.1599, 0.1348, 0.1091, 0.107, 0.09466, 0.02613, 0.0, 0.0, 0.004133, 0.005055, 0.009459, 0.004483, 0.01076, 0.01724, 0.01323, 0.0, 0.0, 0.0, 0.0006258, 0.005498, 0.01543, 0.1334, 0.1284, 0.1298, 0.0, 0.0, 0.0, 0.0, 0.0, 0.1137, 0.0006014, 0.001516, 0.001066, 0.0008282, 0.00114, 0.001029, 0.0, 0.03494, 0.01797, 0.007168, 0.000147, 0.002226, 0.0001459, 0.002479, 0.0, 0.0, 0.1147, 0.1116, 0.04936, 0.01852, 0.003093, 0.0006733, 0.01444, 0.0, 0.0, 9.21e-05, 8.69e-06, 0.0002072, 0.7251, 0.846, 0.894, 0.9687, 0.8879, 0.8554, 0.7717, 0.7643, 0.5637, 0.7385, 0.6953, 0.7314, 0.0, 0.0, 0.0, 0.0, 0.0, 0.0, 0.0, 0.001452, 0.0, 0.0, 0.003239, 0.002786, 0.002282, 0.00421, 0.0038, 0.003804, 0.001604, 0.007671, 0.01191, 0.01191, 0.01322, 0.008934, 0.003806, 0.2372, 0.4425, 0.7036, 0.7375, 0.07404, 0.07404, 0.9096, 0.1308, 0.1064, 0.1927, 0.4008, 0.1956, 0.9296, 0.9332, 0.9391, 0.9669, 0.9634, 0.9646, 0.9297, 0.9277, 0.9294, 0.9489, 0.949, 0.9683, 0.1905, 0.8401, 0.9063, 0.9237, 0.8811, 0.8469, 0.8754, 0.8806, 0.9629, 0.9688, 0.9633, 0.9382, 0.01325, 0.05229, 0.0, 0.001368, 0.1411, 0.0, 0.0, 0.01583, 0.0, 0.01308, 0.002943, 0.00124, 0.1019, 0.05269, 6.942e-05, 0.0, 0.8646, 0.1956, 0.8084, 0.8048, 0.004784, 0.002368, 0.925, 0.959, 0.9681, 0.9361]): _vg.add([_i], _w, 'REPLACE')
_vg = ob_cube.vertex_groups.new(name='Bone')
for _i, _w in zip([0, 1, 2, 3, 4, 5, 6, 7, 8, 9, 10, 11, 12, 13, 14, 15, 16, 17, 18, 19, 20, 21, 22, 23, 24, 25, 26, 27, 28, 29, 30, 31, 32, 33, 34, 35, 36, 37, 38, 39, 40, 41, 42, 43, 44, 45, 46, 47, 48, 49, 50, 51, 52, 53, 54, 55, 56, 57, 58, 59, 60, 61, 62, 63, 64, 65, 66, 67, 68, 69, 70, 71, 72, 73, 74, 75, 76, 77, 78, 79, 80, 81, 82, 83, 84, 85, 86, 87, 88, 89, 90, 91, 92, 93, 94, 95, 96, 97, 98, 99, 100, 101, 102, 103, 104, 105, 106, 107, 108, 109, 110, 111, 112, 113, 114, 115, 116, 117, 118, 119, 120, 121, 122, 123, 124, 125, 126, 127, 128, 129, 130, 131, 132, 133, 134, 135, 136, 137, 138, 139, 140, 141, 142, 143, 144, 145, 146, 147, 148, 149, 150, 151, 152, 153, 154, 155, 156, 157, 158, 159, 160, 161, 162, 163, 164, 165, 166, 167, 168, 169, 170, 173, 174, 178, 189, 190, 191, 192, 193, 194, 195, 196, 197, 198, 199, 200, 203, 204, 207, 208, 209, 210, 211, 212, 213, 214, 215, 216, 217, 218, 219, 220, 221, 222, 223, 224, 225, 226, 227, 228, 229, 230, 231, 232, 233, 234, 235, 236, 237, 238, 239, 240, 241, 242, 243, 244, 245, 246, 247, 248, 249, 250, 251, 252, 253, 254, 255, 256, 257, 258, 259, 260, 261, 262, 263, 265, 266, 267, 268, 269, 270, 271, 272, 273, 274, 275, 276, 277, 278, 279, 280, 281, 282, 283, 284, 285, 286, 287, 288, 289, 290, 291, 292, 293, 294, 295, 296, 297, 298, 299, 300, 301, 302, 303, 304, 305, 306, 307, 308, 309, 310, 311, 312, 313, 315, 316, 317, 318, 319, 320, 321, 322, 323, 324, 325, 326, 327, 328, 329, 330, 331, 332, 333, 334, 335, 336, 337, 338, 339, 340, 341, 342, 343, 344, 345, 346, 347, 348, 349, 350, 351, 352, 353, 354, 355, 356, 357, 358, 359, 360, 361, 362, 363, 364, 365, 366, 367, 368, 369, 370, 371, 372, 373, 374, 375, 376, 377, 378, 379, 380, 381, 382, 383, 384, 385, 386, 387, 388, 389, 396, 397, 398, 399, 400, 401, 402, 403, 404, 405, 406, 407, 410, 411, 412, 413, 414, 415, 416, 417, 418, 419, 420, 421, 422, 423, 424, 425, 426, 427, 428, 429, 430, 432, 433, 434, 435, 436, 437, 438, 439, 440, 441, 442, 443, 444, 445, 446, 447, 448, 449, 450, 451, 452, 453, 454, 455, 456, 457, 458, 459, 460, 461, 462, 463, 464, 465, 466, 467, 468, 469, 470, 471, 472, 473, 476, 477, 478, 479, 480, 481], [0.0, 0.0, 0.0, 0.0, 0.0, 0.0, 0.0, 0.0, 0.0, 0.003845, 0.04769, 0.005862, 0.000769, 0.003227, 0.04694, 0.04335, 0.001209, 0.0005366, 0.0, 0.0, 0.0, 0.0, 0.0, 0.0, 0.0, 0.0, 0.0, 0.0, 0.0, 0.0, 0.0, 0.0, 0.0, 0.0, 0.0001705, 0.0, 0.0, 0.0, 0.0, 0.0, 0.0, 0.0, 0.0, 0.00189, 0.0, 0.0, 0.0, 0.0, 0.0, 0.0, 0.0, 0.0, 0.0, 0.0, 0.9983, 0.2604, 0.9988, 0.9988, 0.5775, 0.138, 0.2847, 0.9988, 0.9974, 0.6208, 0.3377, 0.7216, 0.9528, 0.9565, 0.4615, 0.3236, 0.949, 0.955, 0.0, 0.0, 0.0, 0.0, 0.0, 0.0, 0.0, 0.0, 0.0, 0.6677, 0.2383, 0.65, 0.9228, 0.6787, 0.2871, 0.1372, 0.9211, 0.9246, 0.0, 0.0, 0.0, 0.0, 0.0, 0.0, 0.0, 0.0, 0.0, 0.0, 0.0, 0.0, 0.0, 0.0, 0.0, 0.0, 0.0, 0.0, 0.01719, 0.02355, 0.01299, 0.002436, 0.01892, 0.0, 0.0, 0.002484, 0.0, 0.0, 0.0, 0.0, 0.0, 0.0, 0.0, 0.0, 0.0, 0.0, 0.0, 0.0, 0.0, 0.0, 0.0, 0.0, 0.0, 0.0, 0.0, 0.4267, 0.8607, 0.4125, 0.2262, 0.5024, 0.8695, 0.8466, 0.2223, 0.2289, 0.9434, 0.9472, 0.9498, 0.3297, 0.9434, 0.9369, 0.9498, 0.3159, 0.3421, 0.4498, 0.8954, 0.5628, 0.2639, 0.4216, 0.8269, 0.9315, 0.3278, 0.2443, 0.4144, 0.9983, 0.3723, 0.08535, 0.8773, 0.9505, 0.9988, 0.05931, 0.1777, 0.0002682, 0.000157, 0.0002295, 0.001015, 0.01662, 0.0006436, 0.0002325, 0.002853, 0.02432, 0.0164, 9.299e-05, 0.0006589, 0.01067, 0.01507, 0.009425, 0.0139, 0.01077, 0.03889, 0.1025, 0.0008911, 0.01314, 0.1443, 0.1659, 0.00258, 0.0, 0.1105, 0.0, 0.001676, 0.001855, 0.0, 0.0, 0.0, 0.06607, 0.0, 0.0, 0.1471, 0.2263, 0.2044, 0.05717, 0.03953, 0.2678, 0.8908, 0.1495, 0.00221, 0.0, 0.0, 0.0, 0.0, 0.0, 0.0, 0.0, 0.0, 0.0, 0.0, 0.001032, 0.003077, 0.0, 0.0, 0.0, 0.01919, 0.0, 0.0, 0.0, 0.0, 0.0, 0.0, 0.0, 0.0, 0.0, 0.0, 0.0, 0.0, 0.0005538, 0.0, 0.003155, 0.01257, 0.0, 0.0, 0.0001407, 0.0, 0.0, 0.0, 0.0, 0.0, 0.0, 0.0, 0.0, 0.0, 0.0, 0.0, 0.0, 0.0, 0.0, 0.0, 0.0, 0.0, 0.0, 0.0, 0.0, 0.0004754, 0.0, 0.0, 0.0004309, 0.0, 0.0, 0.0, 0.0009082, 0.04207, 0.0906, 0.001205, 0.01001, 0.03959, 0.1032, 0.04607, 0.1637, 0.1628, 0.1704, 0.1632, 0.147, 0.141, 0.1578, 0.008044, 0.0002509, 0.07711, 0.1143, 0.1424, 0.9564, 0.9565, 0.3996, 0.004795, 0.1568, 0.9944, 0.9502, 0.6922, 0.2921, 0.008068, 0.1804, 0.7099, 0.0, 0.0, 0.0, 0.0, 0.0, 0.0, 0.0, 0.0, 0.0, 0.0, 0.0, 0.0, 0.0, 0.0, 0.0, 0.0, 0.0, 0.0, 0.0, 0.0, 0.0, 0.002479, 0.0, 0.0, 0.8927, 0.6075, 0.3046, 0.9974, 0.9988, 0.9988, 0.9356, 0.926, 0.8893, 0.8544, 0.8631, 0.8968, 0.0, 0.009977, 0.07086, 0.0, 0.00354, 0.04026, 0.0, 0.0, 0.0, 0.0, 0.0, 0.0, 0.1786, 0.3657, 0.8462, 0.9368, 0.928, 0.3459, 0.3487, 0.9499, 0.95, 0.8716, 0.4989, 0.238, 3.102e-05, 5.017e-05, 0.0002738, 0.000443, 0.0003037, 0.000302, 0.03575, 0.005301, 0.001233, 0.000569, 0.005597, 0.0652, 0.0002534, 0.02712, 0.001385, 0.0002113, 0.0, 0.0, 0.0, 0.0, 0.0, 0.0, 0.148, 0.1563, 0.5541, 0.1879, 0.01108, 0.0, 0.0, 0.0, 0.0, 0.0, 0.0, 0.0, 0.0, 0.0, 0.0, 0.0, 0.0, 0.0, 0.0, 0.0, 0.0, 0.0, 0.0, 0.03804, 0.009467, 0.0009011, 0.0, 0.0, 0.0, 0.0, 0.0, 0.0, 0.0, 0.0, 0.0, 0.07931, 0.1531, 0.1622, 0.1737, 0.2204, 0.01215, 0.0, 0.0, 0.0, 0.00124, 0.9498, 0.9344, 0.9229, 0.8687, 0.1072, 0.0, 0.0, 0.0, 0.000463, 0.000589, 0.0, 0.0, 0.0, 0.0]): _vg.add([_i], _w, 'REPLACE')
_vg = ob_cube.vertex_groups.new(name='Bone.005')
for _i, _w in zip([0, 1, 2, 3, 4, 5, 6, 7, 8, 9, 10, 11, 12, 13, 14, 15, 16, 17, 18, 19, 20, 21, 22, 23, 24, 25, 26, 27, 28, 29, 30, 31, 32, 33, 34, 35, 36, 37, 38, 39, 40, 41, 42, 43, 44, 45, 46, 47, 48, 49, 50, 51, 52, 53, 54, 55, 56, 57, 58, 59, 60, 61, 62, 63, 64, 65, 66, 67, 68, 69, 70, 71, 72, 73, 74, 75, 76, 77, 78, 79, 80, 81, 82, 83, 84, 85, 86, 87, 88, 89, 90, 91, 92, 93, 94, 95, 96, 97, 98, 99, 100, 101, 102, 103, 104, 105, 106, 107, 108, 109, 110, 111, 112, 113, 114, 115, 116, 117, 118, 119, 120, 121, 122, 123, 124, 125, 126, 127, 128, 129, 130, 131, 132, 133, 134, 135, 136, 137, 138, 139, 140, 141, 142, 143, 144, 145, 146, 147, 148, 149, 150, 151, 152, 153, 154, 155, 156, 157, 158, 159, 160, 161, 162, 163, 164, 165, 166, 167, 168, 169, 170, 171, 172, 173, 174, 175, 176, 177, 178, 179, 180, 181, 182, 183, 184, 185, 186, 187, 188, 189, 190, 191, 192, 193, 194, 195, 196, 197, 198, 199, 200, 201, 202, 203, 204, 205, 206, 207, 208, 209, 210, 211, 212, 213, 214, 215, 216, 217, 218, 219, 220, 221, 222, 223, 224, 225, 226, 227, 228, 229, 230, 231, 232, 233, 234, 235, 236, 237, 238, 239, 240, 241, 242, 243, 244, 245, 246, 247, 248, 249, 251, 252, 253, 254, 255, 256, 257, 258, 259, 260, 261, 262, 263, 264, 266, 267, 268, 270, 271, 272, 273, 274, 275, 276, 277, 278, 279, 280, 281, 282, 283, 284, 285, 286, 287, 288, 289, 290, 291, 292, 293, 294, 295, 296, 297, 298, 299, 300, 301, 302, 303, 304, 305, 306, 307, 308, 309, 310, 311, 312, 313, 314, 315, 316, 317, 318, 319, 320, 321, 322, 323, 324, 325, 326, 327, 328, 329, 330, 331, 332, 333, 334, 335, 336, 337, 338, 339, 340, 341, 342, 343, 344, 345, 346, 347, 348, 349, 350, 351, 352, 353, 354, 355, 356, 357, 358, 359, 360, 361, 362, 363, 364, 365, 366, 367, 368, 369, 370, 371, 372, 373, 374, 375, 376, 377, 378, 379, 380, 381, 382, 383, 384, 385, 386, 387, 388, 389, 390, 391, 392, 393, 394, 395, 396, 397, 398, 399, 400, 401, 402, 403, 404, 405, 406, 407, 408, 409, 410, 411, 412, 413, 414, 415, 416, 417, 418, 419, 420, 421, 422, 423, 424, 425, 426, 427, 428, 429, 430, 431, 432, 433, 434, 435, 436, 437, 438, 439, 440, 441, 442, 443, 447, 448, 449, 450, 451, 452, 453, 454, 455, 456, 457, 458, 459, 460, 461, 462, 463, 464, 465, 466, 467, 468, 469, 471, 472, 473, 474, 475, 476, 477, 478, 480, 481], [0.9328, 0.8738, 0.9024, 0.9624, 0.9366, 0.8892, 0.818, 0.9512, 0.9605, 0.0, 0.0, 0.0, 0.0, 0.0, 0.0, 0.0, 0.0, 0.0, 0.4889, 0.4816, 0.2172, 0.3468, 0.6376, 0.6928, 0.2107, 0.07216, 0.6501, 0.3791, 0.3226, 0.1481, 0.3963, 0.589, 0.5802, 0.1389, 0.1637, 0.6332, 0.5528, 0.5372, 0.3206, 0.5484, 0.8001, 0.7112, 0.3617, 0.3536, 0.7734, 0.4222, 0.3695, 0.7306, 0.4772, 0.3105, 0.228, 0.7387, 0.7558, 0.4188, 0.0, 0.0, 0.0, 0.0, 0.0, 0.0, 0.006612, 0.0, 0.0, 0.0, 0.01098, 0.0, 0.0, 0.0, 0.0005799, 0.002192, 0.0, 0.0, 0.00743, 0.03968, 0.0006236, 0.06525, 0.08797, 0.1635, 0.003288, 0.001848, 0.06674, 3.591e-05, 0.002278, 0.0005376, 3.591e-05, 3.591e-05, 0.0001403, 0.02599, 3.591e-05, 3.591e-05, 0.9563, 0.964, 0.9448, 0.9425, 0.9572, 0.962, 0.9622, 0.9212, 0.9484, 0.8957, 0.8476, 0.921, 0.9187, 0.8421, 0.82, 0.8831, 0.9413, 0.8701, 0.7935, 0.7408, 0.8073, 0.876, 0.8489, 0.7312, 0.7558, 0.8334, 0.9193, 0.9037, 0.8308, 0.9147, 0.919, 0.9058, 0.8187, 0.8743, 0.933, 0.9277, 0.0, 0.0, 0.0, 0.0, 0.0, 0.0, 0.0, 0.0, 0.0, 0.0, 0.0, 0.0, 0.0, 0.0, 0.0, 0.0, 0.0, 0.0, 0.0, 0.0, 0.0, 0.0, 0.0, 0.0, 0.0, 0.0, 0.0, 0.0, 2.923e-06, 0.0, 0.0, 0.0, 5.301e-06, 1.313e-06, 0.0, 0.0, 0.0, 0.0, 0.0, 0.0, 0.0, 0.0, 0.0, 0.0, 0.0, 0.0, 0.0, 0.0, 0.0, 0.002525, 0.0, 0.0, 0.0, 0.001935, 0.0, 0.0, 0.0, 0.0, 0.0, 0.0, 0.0, 0.0, 0.0, 0.0, 0.0, 0.008041, 0.0, 0.0, 0.0, 0.001719, 0.003012, 0.0, 0.01067, 0.0119, 0.0, 0.00588, 0.01118, 0.009641, 0.0, 0.0, 0.00469, 0.06476, 0.06476, 0.06476, 0.06476, 0.06476, 0.01051, 0.06476, 0.06476, 0.06476, 0.0, 0.0, 0.0, 0.0, 0.0, 0.0, 0.0, 0.0, 0.0, 0.0, 0.0, 0.0, 0.0, 0.0, 0.0, 9.949e-07, 0.0, 0.0, 0.0, 0.0, 0.0, 0.0, 0.0, 0.0, 0.0, 0.0, 0.0, 0.0, 0.0, 0.0, 0.0, 0.0, 0.0, 0.0, 0.0, 0.0461, 0.04898, 0.0, 0.04553, 0.04875, 0.05551, 0.0, 0.0, 0.04698, 0.06427, 0.06476, 0.05719, 4.954e-08, 0.06473, 0.06417, 0.05517, 0.8349, 0.7518, 0.7057, 0.8164, 0.7819, 0.7773, 0.7301, 0.476, 0.1815, 0.6661, 0.6942, 0.7169, 0.6427, 0.3543, 0.141, 0.7977, 0.8141, 0.8379, 0.6727, 0.3867, 0.1797, 0.7571, 0.5279, 0.3923, 0.02864, 0.1557, 0.2208, 0.00554, 0.02788, 0.1537, 0.0719, 0.06113, 0.0324, 0.1295, 0.2577, 0.1352, 0.0, 0.0, 0.0, 0.004483, 0.0, 0.0, 0.0, 0.0, 0.0, 0.0, 0.0, 0.0, 0.0, 0.0, 0.0, 0.0, 0.0, 0.0, 0.0, 0.0, 4.304e-05, 0.06476, 0.01293, 0.000154, 0.9635, 0.9668, 0.9638, 0.9512, 0.9408, 0.9378, 0.9505, 0.9258, 0.8792, 0.8856, 0.9251, 0.9482, 0.807, 0.8776, 0.9355, 0.9463, 0.926, 0.8842, 0.8522, 0.9166, 0.9389, 0.8347, 0.8115, 0.805, 0.0, 0.0, 7.054e-07, 0.0, 0.0, 0.0, 3.591e-05, 3.591e-05, 3.591e-05, 0.0, 0.0, 0.0, 0.0, 0.0, 0.0, 0.06476, 0.06476, 0.06474, 0.0, 0.0, 0.0, 0.00026, 0.05769, 0.06485, 0.0, 0.0, 0.0, 1.856e-07, 0.0, 0.0, 0.0, 0.0, 0.0, 0.0, 0.0, 0.0, 0.0, 0.002786, 0.002282, 0.0, 0.0, 0.0, 0.001604, 0.0, 0.0, 0.0, 0.0, 0.0, 0.0, 0.0, 0.0, 0.0, 0.0, 0.0, 0.0, 0.0, 0.0, 0.01322, 0.008934, 0.003806, 0.007549, 0.001024, 7.156e-05, 0.0685, 0.09756, 0.1851, 5.669e-07, 9.012e-06, 2.444e-05, 0.0, 0.0, 0.0, 0.0, 0.0, 0.0, 0.0, 0.0, 0.0, 0.0, 0.0, 0.0, 0.0, 0.0, 0.0, 0.0, 0.0, 0.0, 0.0, 0.0, 0.0, 0.0508, 0.05387, 0.05874, 0.8313, 0.6985, 0.7531, 0.8005, 0.001049, 0.06476, 0.03499, 0.1177, 0.0, 0.0, 0.0, 0.0, 0.9561, 0.9555, 0.9471, 0.8467, 0.0, 2.19e-05, 0.0, 0.0, 0.0, 0.06478, 0.0, 0.0, 0.002368, 0.0, 0.0, 0.0, 5.23e-07, 0.0]): _vg.add([_i], _w, 'REPLACE')
_vg = ob_cube.vertex_groups.new(name='Bone.001')
for _i, _w in zip([0, 1, 2, 3, 4, 5, 6, 7, 8, 9, 10, 11, 12, 13, 14, 15, 16, 17, 18, 19, 20, 21, 22, 23, 24, 25, 26, 27, 28, 29, 30, 31, 32, 33, 34, 35, 36, 37, 38, 39, 40, 41, 42, 43, 44, 45, 46, 47, 48, 49, 50, 51, 52, 53, 54, 55, 56, 57, 58, 59, 60, 61, 62, 63, 64, 65, 66, 67, 68, 69, 70, 71, 72, 73, 74, 75, 76, 77, 78, 79, 80, 81, 82, 83, 84, 85, 86, 87, 88, 89, 95, 100, 104, 118, 119, 123, 124, 126, 127, 128, 129, 130, 131, 132, 133, 134, 135, 136, 137, 138, 139, 140, 141, 142, 143, 144, 145, 146, 147, 148, 149, 150, 151, 152, 153, 154, 155, 156, 157, 158, 159, 160, 161, 162, 163, 164, 165, 166, 167, 168, 169, 170, 171, 172, 173, 174, 175, 176, 177, 178, 179, 180, 181, 182, 183, 184, 185, 186, 187, 188, 189, 190, 191, 192, 193, 194, 195, 196, 197, 198, 199, 200, 201, 202, 203, 204, 205, 206, 207, 208, 209, 210, 211, 212, 213, 214, 215, 216, 217, 218, 219, 220, 221, 222, 223, 224, 225, 226, 227, 228, 229, 230, 231, 232, 233, 237, 241, 242, 243, 244, 245, 246, 247, 248, 249, 250, 251, 253, 254, 256, 257, 258, 261, 262, 263, 264, 265, 266, 267, 269, 270, 271, 272, 273, 274, 275, 276, 277, 278, 282, 283, 284, 285, 286, 287, 288, 289, 290, 291, 292, 293, 294, 295, 296, 297, 298, 299, 300, 301, 302, 303, 304, 305, 306, 307, 308, 309, 310, 311, 312, 313, 314, 315, 316, 317, 318, 319, 320, 321, 322, 323, 324, 325, 326, 327, 328, 329, 330, 331, 332, 333, 342, 343, 344, 345, 346, 347, 354, 355, 356, 357, 358, 359, 360, 361, 362, 363, 364, 365, 366, 367, 368, 369, 370, 371, 372, 373, 374, 375, 376, 377, 378, 379, 380, 381, 382, 383, 384, 385, 386, 387, 388, 389, 390, 391, 392, 393, 394, 395, 396, 397, 398, 399, 400, 401, 402, 403, 404, 405, 406, 407, 408, 409, 410, 411, 412, 413, 414, 415, 416, 417, 418, 419, 420, 421, 422, 423, 424, 425, 426, 427, 428, 430, 431, 434, 438, 439, 440, 441, 442, 443, 444, 445, 446, 448, 449, 450, 451, 453, 454, 455, 456, 457, 458, 459, 460, 461, 462, 466, 467, 468, 469, 470, 471, 472, 473, 474, 475, 476, 477, 478, 479], [0.01322, 0.03267, 0.01724, 0.002394, 0.01574, 0.04131, 0.03421, 0.00548, 0.003146, 0.9329, 0.8803, 0.9308, 0.9723, 0.9586, 0.8953, 0.883, 0.9547, 0.9791, 0.0, 0.0, 0.0, 0.0, 0.0, 0.0, 0.0, 0.0, 0.0, 0.0, 0.0, 0.0, 0.0, 0.0, 0.0, 0.0, 0.0, 0.0, 0.0, 0.0, 0.0, 0.0, 0.0, 0.0, 0.0, 0.0, 0.0, 0.0, 0.0, 0.0, 0.0, 0.0, 0.0, 0.0, 0.0, 0.0, 0.0, 0.0007175, 0.0, 0.00484, 0.008073, 0.0003476, 0.0008646, 0.0, 0.00433, 0.01819, 0.0002586, 0.1117, 0.04194, 0.002015, 0.0001073, 0.0002313, 0.0612, 0.0306, 0.0, 0.0, 0.0, 0.0, 0.0, 0.0, 0.0, 0.0, 0.0, 0.08169, 0.0001579, 0.01862, 0.05097, 0.09401, 9.17e-05, 0.002364, 0.03048, 0.06859, 4.749e-05, 0.0, 0.0, 0.0, 0.0, 0.0, 0.004398, 0.0, 0.0, 0.0, 0.0, 0.0, 0.0, 1.211e-05, 0.0, 0.0, 0.578, 0.2259, 0.5757, 0.743, 0.5965, 0.2207, 0.2432, 0.7365, 0.7795, 0.03779, 0.03622, 0.0926, 0.5144, 0.03691, 0.03691, 0.03683, 0.5331, 0.5034, 0.4714, 0.2322, 0.3948, 0.5575, 0.558, 0.2414, 0.2266, 0.5612, 0.6742, 0.5716, 0.1094, 0.727, 0.6905, 0.1692, 0.0744, 0.1013, 0.8254, 0.6611, 0.9918, 0.9904, 0.9788, 0.9723, 0.9838, 0.9859, 0.9903, 0.9785, 0.971, 0.9606, 0.9524, 0.9645, 0.9724, 0.9556, 0.9495, 0.9524, 0.9727, 0.9705, 0.8827, 0.8343, 0.8535, 0.9041, 0.9055, 0.8589, 0.7988, 0.8884, 0.9265, 0.8907, 0.8205, 0.9091, 0.9382, 0.8412, 0.7777, 0.8519, 0.9419, 0.9289, 0.0, 0.0, 0.0, 0.0, 7.471e-05, 0.00213, 0.0, 0.0, 0.0, 0.0, 1.639e-05, 0.0006929, 0.0, 7.756e-05, 0.0, 0.003124, 0.0002021, 0.0, 0.0596, 0.1326, 0.02263, 0.02212, 0.01556, 0.03635, 0.08585, 0.007008, 0.05547, 0.0, 0.0, 0.0, 0.00366, 0.005346, 0.002655, 0.0008465, 0.002575, 0.01592, 0.004912, 0.0003419, 0.0005064, 0.0, 0.0, 0.0, 0.0, 0.0, 0.0, 0.0, 0.0, 0.0, 0.0, 0.0, 0.0, 0.0, 0.0, 0.04463, 0.04798, 0.0, 0.0, 0.0, 0.0, 0.0, 0.0, 0.0, 0.0, 0.0, 0.0, 0.0, 0.0, 0.0, 0.0, 0.0, 0.0, 0.0, 0.0, 0.0, 0.0, 0.0, 0.0, 0.01552, 0.0, 0.02613, 0.0, 0.0, 0.0, 0.0, 0.0, 0.8114, 0.8343, 0.848, 0.6546, 0.7107, 0.7927, 0.8478, 0.908, 0.947, 0.7114, 0.6621, 0.6558, 0.01794, 0.0006804, 0.001418, 0.0, 0.0001198, 0.003842, 0.07614, 0.09447, 0.0001295, 0.0, 0.0, 0.01393, 0.0008487, 0.0006014, 0.001516, 0.0006919, 0.03494, 0.01797, 0.007168, 0.006173, 0.01836, 0.0, 0.03663, 0.03622, 0.1436, 0.00816, 0.01668, 0.04301, 0.1272, 0.1494, 0.1592, 0.1664, 0.1604, 0.1609, 0.03009, 0.009615, 0.005173, 0.0, 0.0, 0.0, 0.0, 0.0, 6.174e-05, 0.0, 0.0, 0.0, 0.711, 0.6074, 0.2407, 0.2121, 0.2241, 0.5464, 0.5892, 0.1057, 0.01538, 0.2133, 0.6124, 0.7867, 0.9709, 0.9643, 0.942, 0.9787, 0.9834, 0.9841, 0.9276, 0.9478, 0.9591, 0.9743, 0.9816, 0.9737, 0.8749, 0.9246, 0.9366, 0.9626, 0.9433, 0.8703, 0.9512, 0.9524, 0.9448, 0.7415, 0.835, 0.8845, 0.0, 0.0, 0.0, 0.0, 0.0, 0.0, 0.004862, 0.008037, 0.02469, 0.003994, 0.003574, 0.003465, 2.114e-05, 1.767e-05, 0.0, 0.0, 0.0, 0.0, 0.0008528, 0.0003334, 8.846e-05, 0.0, 0.0, 0.0, 0.000361, 4.566e-05, 0.0, 0.0, 0.0, 0.0, 0.05229, 0.0, 0.0, 0.0, 0.0, 0.0, 0.8014, 0.831, 0.6056, 0.8261, 0.001177, 0.005748, 0.1007, 0.1678, 0.1599, 0.001581, 0.002066, 0.0, 0.0, 0.9692, 0.9281, 0.9702, 0.9591, 0.0, 0.0]): _vg.add([_i], _w, 'REPLACE')
_vg = ob_cube.vertex_groups.new(name='Bone.004')
for _i, _w in zip([0, 1, 2, 3, 4, 5, 6, 7, 8, 9, 10, 11, 12, 13, 14, 15, 16, 17, 18, 19, 20, 21, 22, 23, 24, 25, 26, 27, 28, 29, 30, 31, 32, 33, 34, 35, 36, 37, 38, 39, 40, 41, 42, 43, 44, 45, 46, 47, 48, 49, 50, 51, 52, 53, 54, 55, 56, 57, 58, 59, 60, 61, 62, 63, 64, 65, 66, 67, 68, 69, 70, 71, 72, 73, 74, 75, 76, 77, 78, 79, 80, 81, 82, 83, 84, 85, 86, 87, 88, 89, 99, 100, 101, 102, 103, 104, 105, 106, 107, 108, 109, 110, 112, 113, 114, 116, 117, 118, 119, 120, 121, 122, 123, 124, 125, 126, 127, 128, 129, 130, 131, 132, 133, 134, 135, 136, 137, 138, 139, 140, 141, 142, 143, 144, 145, 146, 147, 148, 149, 150, 151, 152, 153, 154, 155, 156, 157, 158, 159, 160, 161, 162, 163, 164, 165, 166, 167, 168, 169, 170, 172, 173, 176, 177, 180, 181, 182, 183, 184, 185, 186, 187, 188, 190, 194, 195, 200, 203, 204, 205, 207, 208, 209, 210, 211, 212, 213, 214, 215, 216, 217, 218, 219, 220, 221, 222, 223, 224, 225, 226, 227, 228, 229, 230, 231, 232, 233, 234, 235, 236, 237, 238, 239, 240, 241, 242, 243, 244, 245, 247, 248, 249, 250, 251, 252, 253, 254, 255, 256, 257, 258, 259, 260, 261, 262, 263, 264, 265, 266, 267, 268, 269, 270, 271, 272, 273, 274, 275, 276, 277, 278, 279, 280, 281, 282, 283, 284, 285, 286, 287, 288, 289, 290, 291, 292, 293, 294, 295, 296, 297, 298, 299, 300, 301, 302, 303, 304, 305, 306, 307, 308, 309, 310, 311, 312, 313, 314, 315, 316, 317, 318, 319, 320, 321, 322, 323, 324, 325, 326, 327, 328, 329, 333, 334, 335, 340, 341, 342, 343, 344, 345, 346, 347, 348, 349, 350, 352, 353, 354, 355, 356, 357, 358, 359, 360, 361, 362, 363, 364, 365, 366, 367, 368, 369, 370, 371, 372, 373, 374, 375, 376, 377, 378, 379, 380, 381, 382, 383, 384, 385, 386, 387, 388, 389, 390, 393, 394, 395, 400, 401, 402, 405, 406, 407, 408, 409, 410, 411, 414, 415, 416, 417, 418, 419, 420, 421, 422, 423, 424, 425, 426, 427, 428, 429, 430, 431, 432, 433, 434, 435, 436, 437, 438, 439, 440, 441, 442, 443, 444, 445, 446, 447, 448, 449, 450, 451, 452, 453, 454, 455, 456, 457, 458, 459, 460, 461, 462, 464, 466, 467, 468, 469, 470, 471, 472, 473, 474, 476, 478, 479, 480, 481], [0.006662, 0.06342, 0.01301, 4.428e-05, 0.01032, 0.0715, 0.07816, 0.0009722, 0.0006232, 0.0001234, 0.004247, 0.0006359, 0.0, 0.0, 0.0006225, 0.004658, 0.0, 0.0, 0.5189, 0.5218, 0.5629, 0.5089, 0.2652, 0.3173, 0.5659, 0.6401, 0.2462, 0.5301, 0.5931, 0.7878, 0.5158, 0.29, 0.2811, 0.7598, 0.7912, 0.2763, 0.5604, 0.5723, 0.7044, 0.5694, 0.2491, 0.2614, 0.7223, 0.6677, 0.3134, 0.6954, 0.6534, 0.3517, 0.7054, 0.6785, 0.6309, 0.3276, 0.317, 0.6914, 0.1232, 0.8331, 0.1232, 0.008823, 0.1097, 0.3845, 0.8172, 0.01371, 0.004144, 0.4301, 0.727, 0.2556, 0.0003398, 0.009222, 0.7239, 0.7499, 0.01109, 0.0, 0.1307, 0.1751, 0.1199, 0.07152, 0.1244, 0.1613, 0.1673, 0.07525, 0.07457, 0.2618, 0.764, 0.2645, 0.01037, 0.2431, 0.7491, 0.7429, 0.003617, 0.02476, 0.02632, 0.08965, 0.03528, 0.005861, 0.02778, 0.05908, 0.09726, 0.009334, 0.004799, 0.001324, 0.01285, 0.0002164, 0.005695, 0.03632, 0.00417, 0.0004877, 0.09946, 0.2069, 0.1008, 0.01572, 0.06409, 0.2233, 0.1733, 0.01484, 0.01399, 0.001784, 0.003783, 1.326e-06, 0.0007137, 0.01156, 0.01639, 9.582e-06, 0.0, 0.005357, 0.0, 0.0, 0.0, 0.05184, 0.0, 0.0, 0.0, 0.05182, 0.0279, 0.0, 0.0, 0.0, 0.0, 0.0, 0.0, 0.0, 0.0, 0.0, 0.0, 0.0, 0.0, 0.0458, 0.0, 0.0, 0.0, 0.0, 0.04645, 0.0, 0.0, 0.0, 0.03467, 0.0, 0.0, 0.0, 0.0314, 0.02848, 0.001995, 0.001848, 0.002219, 0.002958, 0.009849, 0.01588, 0.01182, 0.006908, 0.01111, 0.01191, 0.01588, 0.008688, 0.007369, 0.002389, 0.003131, 0.001719, 0.009425, 0.009641, 0.009523, 0.006071, 0.01537, 0.03708, 0.04643, 0.006177, 0.0001022, 0.0004123, 0.04643, 0.04504, 0.0, 0.01476, 0.02431, 0.0003871, 0.01181, 0.05831, 0.08296, 0.0006272, 0.0001878, 0.03664, 0.0, 0.0, 0.0, 0.0, 0.0, 0.0, 0.0, 0.0, 0.0, 1.737e-05, 0.001062, 4.265e-05, 0.0, 4.942e-05, 0.001713, 0.0008746, 0.0, 0.0, 0.0, 0.0, 0.0, 0.0, 0.0, 0.0, 0.0, 0.0, 0.0224, 0.04041, 0.01695, 0.01092, 0.0347, 0.04649, 0.02553, 0.01108, 0.01593, 0.0002797, 0.0007415, 0.008666, 0.000125, 0.0, 0.0, 0.01411, 0.004489, 0.0, 0.2541, 0.08643, 0.08726, 0.2644, 0.2793, 0.2876, 0.3218, 0.5312, 0.6739, 0.2352, 0.2081, 0.1687, 0.2525, 0.5088, 0.6561, 0.09206, 0.1603, 0.2116, 0.24, 0.5976, 0.8387, 0.3138, 0.6255, 0.6519, 0.1837, 0.2327, 0.4606, 0.6292, 0.7794, 0.7566, 0.7454, 0.7827, 0.8247, 0.81, 0.715, 0.8127, 0.02675, 0.01739, 0.005644, 0.004483, 0.01076, 0.01724, 0.01323, 0.01712, 0.01653, 0.0, 0.0, 0.0, 0.02061, 0.1235, 0.7879, 0.08296, 0.05077, 0.001457, 0.0, 0.2004, 0.8146, 0.04643, 0.04643, 0.001147, 0.001425, 0.001279, 0.004394, 0.003059, 0.0042, 0.06978, 0.01293, 0.001463, 0.006701, 0.03421, 0.1836, 0.1814, 0.03928, 0.009165, 0.03792, 0.07472, 0.0, 0.0, 0.0, 0.0, 0.0, 0.0, 0.0, 0.0, 0.0, 0.0, 0.0, 0.0, 0.0, 0.0, 0.0, 0.02639, 0.002098, 0.0, 0.02425, 0.007286, 5.652e-05, 0.04452, 0.05244, 0.04803, 0.05845, 0.0, 0.0, 0.0, 0.0, 0.0, 0.0, 0.0, 0.0, 0.0, 0.0, 0.02626, 0.003239, 0.00421, 0.0038, 0.003804, 0.0, 0.004088, 0.00468, 0.008009, 0.01093, 0.01591, 0.007671, 0.01191, 0.01191, 0.01322, 0.1265, 0.1148, 0.05716, 0.07699, 0.1097, 0.1218, 0.0, 0.0, 0.0, 0.0, 0.0, 0.0, 0.0, 0.0, 0.0, 0.002424, 8.952e-05, 0.0, 0.001954, 0.000224, 0.0, 0.005472, 0.006095, 0.007045, 0.0, 0.0, 0.0, 0.01166, 0.0179, 0.02446, 0.0, 0.0, 0.0, 0.01292, 0.02694, 0.0465, 0.2713, 0.08742, 0.1396, 0.2628, 0.1558, 0.1201, 0.9374, 0.7792, 0.02958, 0.01705, 0.0, 0.01308, 0.001154, 0.00435, 0.0, 0.0, 0.0, 0.0, 0.0, 0.0, 0.04963, 0.03006, 0.004784, 0.005542, 0.0, 0.0, 0.007282, 0.005319]): _vg.add([_i], _w, 'REPLACE')
_vg = ob_cube.vertex_groups.new(name='Bone.002')
for _i, _w in zip([0, 1, 2, 3, 4, 5, 6, 7, 8, 11, 15, 16, 18, 19, 20, 21, 22, 23, 24, 25, 26, 27, 28, 29, 30, 31, 32, 33, 34, 35, 36, 37, 38, 39, 40, 41, 42, 43, 44, 45, 46, 47, 48, 49, 50, 51, 52, 53, 54, 55, 56, 57, 58, 59, 60, 61, 62, 65, 69, 70, 72, 73, 74, 75, 76, 77, 78, 79, 80, 81, 82, 83, 84, 85, 86, 87, 88, 89, 90, 91, 92, 93, 94, 95, 96, 97, 98, 99, 100, 101, 102, 103, 105, 106, 107, 108, 109, 110, 111, 112, 113, 114, 115, 116, 117, 118, 119, 120, 121, 122, 123, 124, 125, 126, 127, 128, 129, 130, 131, 132, 133, 134, 143, 144, 145, 146, 147, 148, 149, 150, 151, 152, 153, 154, 155, 156, 157, 158, 159, 160, 161, 162, 163, 164, 165, 166, 167, 168, 169, 170, 171, 172, 173, 174, 175, 176, 177, 178, 179, 180, 181, 182, 183, 184, 185, 186, 187, 188, 189, 190, 191, 192, 193, 194, 195, 196, 197, 198, 199, 200, 201, 202, 203, 204, 205, 206, 207, 208, 209, 210, 211, 212, 213, 214, 215, 216, 217, 218, 219, 220, 221, 222, 223, 224, 225, 226, 227, 228, 229, 230, 231, 232, 233, 234, 235, 236, 237, 238, 239, 240, 241, 242, 243, 244, 245, 246, 247, 248, 249, 250, 251, 252, 253, 254, 255, 256, 257, 258, 259, 260, 261, 262, 263, 264, 265, 266, 267, 268, 269, 270, 271, 272, 273, 274, 275, 276, 277, 278, 279, 280, 281, 282, 283, 284, 286, 287, 288, 289, 290, 291, 292, 293, 294, 295, 296, 297, 298, 299, 300, 301, 302, 303, 306, 308, 309, 310, 311, 312, 313, 314, 315, 316, 317, 318, 319, 320, 321, 322, 323, 324, 325, 326, 327, 328, 329, 330, 331, 332, 333, 334, 335, 336, 337, 338, 339, 340, 341, 342, 343, 344, 345, 346, 347, 348, 349, 350, 351, 352, 353, 354, 355, 356, 357, 358, 359, 360, 361, 362, 363, 366, 367, 368, 369, 370, 371, 372, 373, 374, 375, 376, 377, 378, 379, 380, 381, 382, 383, 384, 385, 386, 387, 388, 389, 390, 391, 392, 393, 394, 395, 396, 397, 398, 401, 402, 403, 404, 405, 406, 407, 408, 409, 410, 411, 412, 413, 414, 415, 416, 417, 418, 419, 420, 421, 422, 423, 424, 425, 426, 427, 428, 429, 430, 431, 432, 433, 434, 435, 436, 437, 438, 439, 440, 441, 442, 443, 444, 445, 446, 447, 448, 449, 450, 451, 452, 453, 454, 455, 456, 457, 458, 459, 460, 461, 462, 463, 464, 465, 466, 467, 468, 469, 470, 471, 472, 473, 474, 475, 476, 477, 478, 479, 480, 481], [0.01322, 0.03267, 0.01724, 0.002394, 0.01574, 0.04131, 0.03421, 0.00548, 0.003146, 0.0006359, 0.004658, 0.0, 0.2465, 0.2448, 0.8717, 0.2213, 0.08928, 0.07881, 0.8815, 0.5846, 0.08167, 0.002025, 0.005789, 0.04661, 0.0007363, 0.0, 0.0, 0.07222, 0.03781, 0.0, 0.0, 0.0, 0.0, 0.0, 0.0, 0.0, 0.0, 0.0, 0.0, 0.02967, 0.1419, 0.0009504, 0.003367, 0.1684, 0.2499, 0.0129, 0.0, 0.03685, 0.305, 0.291, 0.2571, 0.282, 0.916, 0.7778, 0.2334, 0.255, 0.6954, 0.0, 0.0, 0.0, 0.3417, 0.8939, 0.4549, 0.2111, 0.6227, 0.863, 0.9152, 0.2696, 0.1717, 0.1556, 0.1348, 0.2202, 0.1345, 0.1455, 0.1179, 0.1802, 0.1345, 0.1197, 0.001002, 0.001045, 0.0008914, 0.001002, 0.001503, 4.749e-05, 0.0008424, 0.001017, 0.001853, 0.0, 0.0, 0.0, 0.0, 0.0, 0.0, 0.0, 0.0, 0.01719, 0.0398, 0.01299, 0.002436, 0.01892, 0.04042, 0.03418, 0.002484, 0.00439, 0.0, 0.0, 0.0, 0.004322, 0.0, 0.0, 0.0, 0.004398, 0.0, 0.08694, 0.2231, 0.03339, 0.0193, 0.1118, 0.1967, 0.1446, 0.005272, 0.03323, 0.0279, 0.1172, 0.3867, 0.1227, 0.03968, 0.1188, 0.3166, 0.4102, 0.03272, 0.04213, 0.01001, 0.07795, 0.01625, 0.0458, 0.006581, 0.07283, 0.08966, 0.0, 0.04645, 0.02327, 0.1666, 0.00552, 0.03532, 0.07516, 0.2583, 0.05832, 0.0314, 0.03402, 0.002196, 0.001995, 0.001848, 0.001597, 0.002525, 0.002219, 0.002958, 0.0, 0.001935, 0.009849, 0.01588, 0.01182, 0.006908, 0.01111, 0.01191, 0.01588, 0.008688, 0.007369, 0.001775, 0.002389, 0.008041, 0.0001148, 0.002463, 0.003131, 0.001719, 0.003012, 0.0003108, 0.01067, 0.01248, 0.009425, 0.00588, 0.01118, 0.01054, 0.009783, 0.006071, 0.00469, 0.9345, 0.9345, 0.9345, 0.7022, 0.9345, 0.9216, 0.9345, 0.2583, 0.4973, 0.6432, 0.916, 0.8274, 0.276, 0.5446, 0.916, 0.916, 0.2743, 0.2808, 0.7653, 0.8654, 0.9345, 0.0553, 0.746, 0.9045, 0.8655, 0.1552, 0.1918, 0.0, 0.0, 0.0, 0.0, 0.0, 0.0, 5.401e-05, 0.0, 0.0, 0.0, 0.0, 0.0, 0.0, 0.0, 0.001576, 0.0, 0.0, 0.0, 0.02877, 0.06946, 0.05424, 0.02043, 0.02082, 0.03295, 0.1171, 0.01658, 0.01955, 0.04411, 0.1316, 0.03196, 0.02092, 0.02964, 0.07692, 0.0863, 0.0198, 0.0135, 0.003173, 0.04811, 0.0509, 0.0, 0.0, 0.0, 0.04624, 0.244, 0.3708, 0.0, 0.0, 0.0, 0.06708, 0.2017, 0.2763, 0.0, 0.0, 0.0, 0.0002112, 0.03058, 0.0, 0.0004807, 0.01178, 0.9085, 0.8873, 0.863, 0.3772, 0.256, 0.1237, 0.1357, 0.1075, 0.07839, 0.0, 0.02675, 0.005644, 0.004483, 0.01076, 0.01724, 0.01338, 0.01712, 0.01653, 0.00308, 0.005477, 0.007455, 0.1993, 0.193, 0.1228, 0.916, 0.916, 0.916, 0.1165, 0.1396, 0.1078, 0.9345, 0.9344, 0.3668, 0.0008487, 0.0006014, 0.001516, 0.0006919, 0.002192, 0.0, 0.001066, 0.0008282, 0.00114, 0.001029, 0.0, 0.0, 0.03494, 0.01797, 0.007168, 0.006173, 0.01836, 0.0, 0.0, 0.0, 0.0, 0.002479, 0.0, 0.0, 0.884, 0.8654, 0.8654, 0.3372, 0.2671, 0.1894, 0.1345, 0.1167, 0.1027, 0.0, 0.03215, 0.002057, 0.002988, 0.15, 0.1807, 0.1569, 0.2516, 0.2597, 0.2586, 0.2046, 0.1375, 0.02011, 0.05845, 0.007828, 0.07226, 0.293, 0.1249, 0.01013, 0.01949, 0.1231, 0.3153, 0.03315, 0.002134, 0.02626, 0.003239, 0.002786, 0.002282, 0.00421, 0.0038, 0.003804, 0.001604, 0.001896, 0.0, 0.004088, 0.00468, 0.002883, 0.000149, 0.008009, 0.01093, 0.01591, 0.007671, 0.01191, 0.01191, 0.01322, 0.008934, 0.003806, 0.9167, 0.4768, 0.2891, 0.1402, 0.9345, 0.9345, 0.176, 0.9345, 0.9345, 0.916, 0.7487, 0.2701, 0.0, 0.0, 0.0, 0.01942, 0.0191, 0.008139, 0.00527, 0.001728, 0.000106, 0.001877, 0.004797, 0.01942, 0.03241, 0.003715, 0.0, 0.02878, 0.08526, 0.1741, 0.01887, 0.006246, 0.00403, 0.01942, 0.01958, 0.02746, 0.001242, 0.05425, 0.0, 0.0, 0.9151, 0.863, 0.07172, 0.05416, 0.02958, 0.01705, 0.0, 0.01407, 0.001177, 0.002943, 0.0, 0.00124, 0.8954, 0.8654, 0.1245, 0.1016, 0.07038, 0.1748, 0.07209, 0.2476, 0.004784, 0.002368, 0.005542, 0.0, 0.0, 0.003642, 0.01942, 0.007835]): _vg.add([_i], _w, 'REPLACE')
_m = ob_cube.modifiers.new('Armature', 'ARMATURE')
_m.object = ob_armature

# ---- collection membership
col_collection_1.objects.link(ob_armature)
col_collection_1.objects.link(ob_cube)

# ---- scene / render settings (as saved in the file)
scene.frame_start = 1; scene.frame_end = 250; scene.frame_set(0)
scene.render.engine = 'BLENDER_EEVEE_NEXT'
scene.render.resolution_percentage = 50
scene.render.dither_intensity = 0.0
scene.cycles.use_denoising = False
scene.cycles.samples = 128
scene.cycles.sampling_pattern = 'TABULATED_SOBOL'
scene.cycles.light_sampling_threshold = 0.0
scene.cycles.use_adaptive_sampling = False
scene.cycles.use_light_tree = False
scene.cycles.blur_glossy = 0.0
scene.cycles.sample_clamp_indirect = 0.0
scene.view_settings.view_transform = 'Standard'
bpy.context.view_layer.update()

# ---- added for rendering (the .blend has no active camera and no usable light): camera, sun
cam_auto = bpy.data.cameras.new('AutoCamera')
cam_auto.lens = 50.0
cam_auto.sensor_width = 36.0
cam_auto.clip_end = 1000.0
ob_auto_camera = bpy.data.objects.new('AutoCamera', cam_auto)
scene.collection.objects.link(ob_auto_camera)
ob_auto_camera.location = (10.2634, -10.5151, 7.01003)
ob_auto_camera.rotation_euler = (1.09748, -7.21219e-08, 0.694738)
scene.camera = ob_auto_camera
light_auto_sun = bpy.data.lights.new('AutoSun', 'SUN')
light_auto_sun.energy = 3.0
light_auto_sun.angle = 0.0523599
ob_auto_sun = bpy.data.objects.new('AutoSun', light_auto_sun)
scene.collection.objects.link(ob_auto_sun)
ob_auto_sun.rotation_euler = (0.872665, 0.174533, 0.523599)
bpy.context.view_layer.update()
